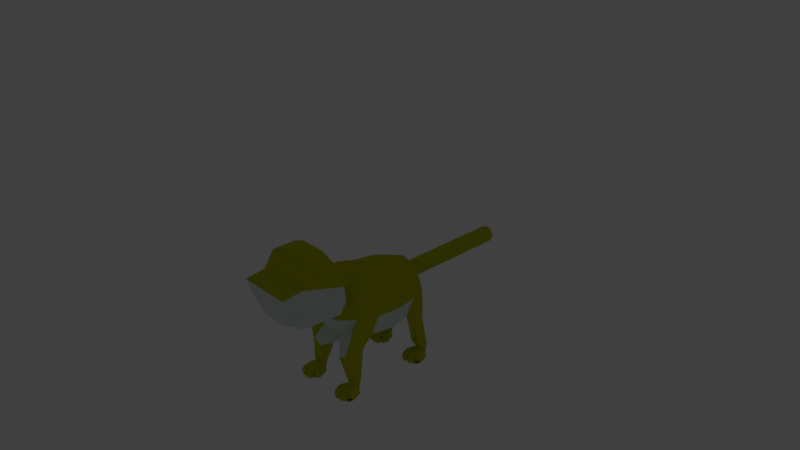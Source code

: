 # Source: enemy_onca.blend  (saved by Blender 2.79.0; exported with 4.5.12 LTS)
import bpy
from mathutils import Matrix  # noqa: F401  (used for matrix-valued properties, if any)

bpy.ops.wm.read_factory_settings(use_empty=True)
scene = bpy.context.scene
scene.name = 'Scene'

# ---- collections
col_collection_1 = bpy.data.collections.new('Collection 1'); scene.collection.children.link(col_collection_1)
col_collection_11 = bpy.data.collections.new('Collection 11'); scene.collection.children.link(col_collection_11)
col_collection_11.hide_render = True
col_collection_11.hide_viewport = True

# ---- materials (node trees are filled in below, after node groups)
mat_fur = bpy.data.materials.new('fur')
mat_fur.alpha_threshold = 0.0
mat_fur.use_transparent_shadow = False
mat_fur.diffuse_color = (0.4947, 0.5173, 0.003301, 1.0)
mat_fur.roughness = 0.5
mat_fur.specular_intensity = 0.0
mat_fur.line_color = (0.0, 0.0, 0.0, 1.0)
mat_white = bpy.data.materials.new('white')
mat_white.alpha_threshold = 0.0
mat_white.use_transparent_shadow = False
mat_white.diffuse_color = (0.7157, 0.8, 0.752, 1.0)
mat_white.roughness = 0.5

# ---- material node trees

# ---- world
world_world = bpy.data.worlds.new('World'); scene.world = world_world
world_world.color = (0.05088, 0.05088, 0.05088)
world_world.use_sun_shadow = False
world_world.sun_shadow_jitter_overblur = 0.0
world_world.cycles.sampling_method = 'MANUAL'

# ---- cameras
cam_camera = bpy.data.cameras.new('Camera')
cam_camera.clip_end = 100.0
cam_camera.lens = 35.0
cam_camera.sensor_width = 32.0
cam_camera.sensor_height = 18.0
cam_camera.ortho_scale = 7.314
cam_camera.dof.focus_distance = 0.0
cam_camera.dof.aperture_fstop = 128.0

# ---- lights
light_lamp = bpy.data.lights.new('Lamp', 'POINT')
light_lamp.transmission_factor = 0.0
light_lamp.cutoff_distance = 30.0
light_lamp.energy = 100.0
light_lamp.shadow_buffer_clip_start = 1.001
light_lamp.shadow_soft_size = 0.1
light_lamp.shadow_maximum_resolution = 0.006
light_lamp.use_absolute_resolution = True

# ---- meshes
me_sphere = bpy.data.meshes.new('Sphere')
me_sphere.from_pydata([(-0.3851, 0.5246, 0.5145), (-0.3089, 0.7796, 0.5914), (-0.1949, 0.95, 0.7064), (-0.5196, 0.5246, 0.8421), (-0.4119, 0.7796, 0.8421), (-0.2506, 0.95, 0.8421), (-0.102, 0.8833, 1.564), (-0.3162, 0.7297, 1.647), (-0.4132, 0.4053, 1.744), (-0.4472, 0.02261, 1.779), (-0.4132, -0.3601, 1.912), (-0.3162, -0.6845, 1.93), (-0.1711, -0.9013, 1.5), (-0.1442, 0.8833, 1.461), (-0.4472, 0.7297, 1.328), (-0.5843, 0.4053, 1.328), (-0.6325, 0.02261, 1.328), (-0.5843, -0.3601, 1.328), (-0.4472, -0.6845, 1.328), (-0.242, -0.9013, 1.328), (-0.102, 0.8833, 1.358), (-0.3162, 0.7297, 1.009), (-0.4132, 0.4053, 0.9108), (-0.4472, 0.02261, 0.8765), (-0.4132, -0.3601, 0.9108), (-0.3162, -0.6845, 1.009), (-0.1711, -0.9013, 1.155), (-0.5153, 0.5357, 0.6268), (-0.3975, 0.5357, 0.3841), (-0.3307, 0.759, 0.441), (-0.2309, 0.9082, 0.5263), (-0.2796, 0.9082, 0.6268), (-0.4209, 0.759, 0.6268), (-0.5204, -0.6489, 0.862), (-0.4515, -0.8985, 0.862), (-0.4343, -0.6489, 0.6524), (-0.3856, -0.8985, 0.7016), (-0.2266, -0.6489, 0.5656), (-0.2266, -0.8985, 0.6352), (-0.2606, -0.6521, 0.4343), (-0.4424, -0.6521, 0.5003), (-0.2606, -0.8704, 0.4872), (-0.4574, -0.8704, 0.6599), (-0.3997, -0.8704, 0.5378), (-0.5177, -0.6521, 0.6599), (-0.4591, -1.717, 1.633), (-0.4591, -1.536, 2.551), (-0.6124, -1.143, 1.711), (-0.4591, -1.143, 2.551), (-0.4591, -1.717, 2.283), (-0.7123, -1.143, 2.237), (-0.2096, -1.916, 1.678), (-0.4591, -2.056, 2.238), (-0.7559, -1.143, 2.006), (-0.4591, -1.717, 1.958), (-0.4016, -1.986, 1.958), (-0.3639, -0.8372, 1.976), (-0.4115, -0.99, 2.152), (-0.2671, -0.9818, 1.544), (-0.3631, -1.062, 1.589), (-0.2325, -1.536, 2.645), (-0.2325, -1.143, 2.645), (-0.1442, 2.55, 1.461), (-0.102, 2.828, 1.564), (-0.1442, 2.828, 1.461), (-0.102, 2.828, 1.358), (-0.1442, 2.272, 1.461), (-0.1442, 1.994, 1.461), (-0.1442, 1.717, 1.461), (-0.1442, 1.439, 1.461), (-0.1442, 1.161, 1.461), (-0.102, 1.161, 1.358), (-0.102, 1.439, 1.358), (-0.102, 1.717, 1.358), (-0.102, 1.994, 1.358), (-0.102, 2.272, 1.358), (-0.102, 2.55, 1.358), (-0.102, 2.55, 1.564), (-0.102, 2.272, 1.564), (-0.102, 1.994, 1.564), (-0.102, 1.717, 1.564), (-0.102, 1.439, 1.564), (-0.102, 1.161, 1.564), (-0.4246, -0.8078, 0.19), (-0.4246, -0.7118, 0.09401), (-0.4246, -0.7382, 0.02613), (-0.3766, -0.8277, 0.19), (-0.3359, -0.787, 0.1515), (-0.3087, -0.7598, 0.09401), (-0.2992, -0.7503, 0.02613), (-0.3567, -0.8757, 0.1649), (-0.2992, -0.8757, 0.1515), (-0.2607, -0.8757, 0.09401), (-0.2472, -0.8757, 0.02613), (-0.4246, -0.8757, 0.1718), (-0.3766, -0.9237, 0.161), (-0.3359, -0.9644, 0.1515), (-0.3087, -0.9916, 0.09401), (-0.2992, -1.001, 0.02613), (-0.4246, -0.9436, 0.161), (-0.4246, -1.001, 0.1515), (-0.4246, -1.04, 0.09401), (-0.4246, -1.053, 0.02613), (-0.4726, -0.9237, 0.161), (-0.5133, -0.9644, 0.1515), (-0.5404, -0.9916, 0.09401), (-0.55, -1.001, 0.02613), (-0.4925, -0.8757, 0.1649), (-0.55, -0.8757, 0.1515), (-0.5884, -0.8757, 0.09401), (-0.6019, -0.8757, 0.02613), (-0.4726, -0.8277, 0.19), (-0.5133, -0.787, 0.1515), (-0.5404, -0.7598, 0.09401), (-0.55, -0.7503, 0.02613), (-0.3101, -0.757, 0.2279), (-0.3417, -0.8333, 0.2279), (-0.418, -0.8327, 0.2279), (-0.4944, -0.8333, 0.2279), (-0.526, -0.757, 0.2279), (-0.4944, -0.6807, 0.2279), (-0.418, -0.6491, 0.2279), (-0.3417, -0.6807, 0.2279), (-0.327, -1.05, 0.1271), (-0.3055, -1.071, 0.08148), (-0.2979, -1.079, 0.02768), (-0.3973, -1.079, 0.1271), (-0.3973, -1.109, 0.08148), (-0.3973, -1.12, 0.02768), (-0.5612, -1.028, 0.1052), (-0.5783, -1.045, 0.06905), (-0.5843, -1.051, 0.02643), (-0.5843, -0.9723, 0.1052), (-0.6084, -0.9723, 0.06905), (-0.6169, -0.9723, 0.02643), (-0.4551, -1.067, 0.1229), (-0.4551, -1.096, 0.07843), (-0.4551, -1.107, 0.02594), (-0.5237, -1.038, 0.1229), (-0.5447, -1.059, 0.07843), (-0.5521, -1.067, 0.02594), (-0.2529, -0.9409, 0.1215), (-0.2247, -0.9409, 0.07924), (-0.2147, -0.9409, 0.0294), (-0.2799, -1.006, 0.1215), (-0.2599, -1.026, 0.07924), (-0.2529, -1.033, 0.0294), (-0.4246, 0.6869, 0.19), (-0.4246, 0.7828, 0.09401), (-0.4246, 0.7565, 0.02613), (-0.3766, 0.667, 0.19), (-0.3359, 0.7077, 0.1515), (-0.3087, 0.7348, 0.09401), (-0.2992, 0.7444, 0.02613), (-0.3567, 0.619, 0.1649), (-0.2992, 0.619, 0.1515), (-0.2607, 0.619, 0.09401), (-0.2472, 0.619, 0.02613), (-0.4246, 0.619, 0.1718), (-0.3766, 0.571, 0.161), (-0.3359, 0.5303, 0.1515), (-0.3087, 0.5031, 0.09401), (-0.2992, 0.4936, 0.02613), (-0.4246, 0.5511, 0.161), (-0.4246, 0.4936, 0.1515), (-0.4246, 0.4551, 0.09401), (-0.4246, 0.4416, 0.02613), (-0.4726, 0.571, 0.161), (-0.5133, 0.5303, 0.1515), (-0.5404, 0.5031, 0.09401), (-0.55, 0.4936, 0.02613), (-0.4925, 0.619, 0.1649), (-0.55, 0.619, 0.1515), (-0.5884, 0.619, 0.09401), (-0.6019, 0.619, 0.02613), (-0.4726, 0.667, 0.19), (-0.5133, 0.7077, 0.1515), (-0.5404, 0.7348, 0.09401), (-0.55, 0.7444, 0.02613), (-0.3101, 0.7377, 0.2279), (-0.3417, 0.6613, 0.2279), (-0.418, 0.662, 0.2279), (-0.4944, 0.6613, 0.2279), (-0.526, 0.7377, 0.2279), (-0.4944, 0.814, 0.2279), (-0.418, 0.8456, 0.2279), (-0.3417, 0.814, 0.2279), (-0.327, 0.445, 0.1271), (-0.3055, 0.4234, 0.08148), (-0.2979, 0.4159, 0.02768), (-0.3973, 0.4159, 0.1271), (-0.3973, 0.3854, 0.08148), (-0.3973, 0.3747, 0.02768), (-0.5612, 0.4667, 0.1052), (-0.5783, 0.4496, 0.06905), (-0.5843, 0.4436, 0.02643), (-0.5843, 0.5223, 0.1052), (-0.6084, 0.5223, 0.06905), (-0.6169, 0.5223, 0.02643), (-0.4551, 0.4281, 0.1229), (-0.4551, 0.3983, 0.07843), (-0.4551, 0.3879, 0.02594), (-0.5237, 0.4565, 0.1229), (-0.5447, 0.4354, 0.07843), (-0.5521, 0.4281, 0.02594), (-0.2529, 0.5538, 0.1215), (-0.2247, 0.5538, 0.07924), (-0.2147, 0.5538, 0.0294), (-0.2799, 0.4886, 0.1215), (-0.2599, 0.4687, 0.07924), (-0.2529, 0.4617, 0.0294), (0.3851, 0.5246, 0.5145), (0.3089, 0.7796, 0.5914), (0.1949, 0.95, 0.7064), (0.5196, 0.5246, 0.8421), (0.4119, 0.7796, 0.8421), (0.2506, 0.95, 0.8421), (0.102, 0.8833, 1.564), (0.3162, 0.7297, 1.647), (0.4132, 0.4053, 1.744), (0.4472, 0.02261, 1.779), (0.4132, -0.3601, 1.912), (0.3162, -0.6845, 1.93), (0.1711, -0.9013, 1.5), (0.1442, 0.8833, 1.461), (0.4472, 0.7297, 1.328), (0.5843, 0.4053, 1.328), (0.6325, 0.02261, 1.328), (0.5843, -0.3601, 1.328), (0.4472, -0.6845, 1.328), (0.242, -0.9013, 1.328), (0.102, 0.8833, 1.358), (0.3162, 0.7297, 1.009), (0.4132, 0.4053, 0.9108), (0.4472, 0.02261, 0.8765), (0.4132, -0.3601, 0.9108), (0.3162, -0.6845, 1.009), (0.1711, -0.9013, 1.155), (0.5153, 0.5357, 0.6268), (0.3975, 0.5357, 0.3841), (0.3307, 0.759, 0.441), (0.2309, 0.9082, 0.5263), (0.2796, 0.9082, 0.6268), (0.4209, 0.759, 0.6268), (0.5204, -0.6489, 0.862), (0.4515, -0.8985, 0.862), (0.4343, -0.6489, 0.6524), (0.3856, -0.8985, 0.7016), (0.2266, -0.6489, 0.5656), (0.2266, -0.8985, 0.6352), (0.2606, -0.6521, 0.4343), (0.4424, -0.6521, 0.5003), (0.2606, -0.8704, 0.4872), (0.4574, -0.8704, 0.6599), (0.3997, -0.8704, 0.5378), (0.5177, -0.6521, 0.6599), (0.4591, -1.717, 1.633), (0.4591, -1.536, 2.551), (0.6124, -1.143, 1.711), (0.4591, -1.143, 2.551), (0.4591, -1.717, 2.283), (0.7123, -1.143, 2.237), (0.2096, -1.916, 1.678), (0.4591, -2.056, 2.238), (0.7559, -1.143, 2.006), (0.4591, -1.717, 1.958), (0.4016, -1.986, 1.958), (0.3639, -0.8372, 1.976), (0.4115, -0.99, 2.152), (0.2671, -0.9818, 1.544), (0.3631, -1.062, 1.589), (0.2325, -1.536, 2.645), (0.2325, -1.143, 2.645), (0.0, 0.02261, 0.6896), (0.1442, 2.55, 1.461), (0.0, -0.9774, 1.328), (0.0, 0.8833, 1.606), (0.0, 0.7297, 1.779), (0.0, 0.4053, 1.917), (0.0, 0.02261, 1.966), (0.0, -0.3601, 1.983), (0.0, -0.4928, 2.02), (0.0, 0.8833, 1.315), (0.0, 0.7297, 0.8765), (0.0, 0.4053, 0.7382), (0.0, -0.3601, 0.7382), (0.0, -0.6845, 0.8765), (0.0, -0.9013, 1.083), (0.0, -1.143, 1.633), (0.0, -1.085, 2.595), (0.0, -1.717, 1.633), (0.0, -1.536, 2.551), (0.0, -1.717, 2.283), (0.0, -1.034, 2.509), (0.0, -1.916, 1.678), (0.0, -2.056, 2.238), (0.0, -1.986, 1.958), (0.0, -0.9174, 2.357), (0.0, -0.6265, 2.115), (0.0, -0.7601, 2.21), (0.0, -1.033, 1.429), (0.0, -1.088, 1.531), (0.0, -1.536, 2.645), (0.0, -1.143, 2.645), (0.0, 2.828, 1.606), (0.102, 2.828, 1.564), (0.1442, 2.828, 1.461), (0.102, 2.828, 1.358), (0.0, 2.828, 1.315), (0.0, 2.873, 1.461), (0.1442, 2.272, 1.461), (0.1442, 1.994, 1.461), (0.1442, 1.717, 1.461), (0.1442, 1.439, 1.461), (0.1442, 1.161, 1.461), (0.102, 1.161, 1.358), (0.102, 1.439, 1.358), (0.102, 1.717, 1.358), (0.102, 1.994, 1.358), (0.102, 2.272, 1.358), (0.102, 2.55, 1.358), (0.102, 2.55, 1.564), (0.102, 2.272, 1.564), (0.102, 1.994, 1.564), (0.102, 1.717, 1.564), (0.102, 1.439, 1.564), (0.102, 1.161, 1.564), (0.0, 1.161, 1.606), (0.0, 1.439, 1.606), (0.0, 1.717, 1.606), (0.0, 1.994, 1.606), (0.0, 2.272, 1.606), (0.0, 2.55, 1.606), (0.0, 1.161, 1.315), (0.0, 1.439, 1.315), (0.0, 1.717, 1.315), (0.0, 1.994, 1.315), (0.0, 2.272, 1.315), (0.0, 2.55, 1.315), (0.4246, -0.8078, 0.19), (0.4246, -0.7118, 0.09401), (0.4246, -0.7382, 0.02613), (0.3766, -0.8277, 0.19), (0.3359, -0.787, 0.1515), (0.3087, -0.7598, 0.09401), (0.2992, -0.7503, 0.02613), (0.3567, -0.8757, 0.1649), (0.2992, -0.8757, 0.1515), (0.2607, -0.8757, 0.09401), (0.2472, -0.8757, 0.02613), (0.4246, -0.8757, 0.1718), (0.3766, -0.9237, 0.161), (0.3359, -0.9644, 0.1515), (0.3087, -0.9916, 0.09401), (0.2992, -1.001, 0.02613), (0.4246, -0.9436, 0.161), (0.4246, -1.001, 0.1515), (0.4246, -1.04, 0.09401), (0.4246, -1.053, 0.02613), (0.4726, -0.9237, 0.161), (0.5133, -0.9644, 0.1515), (0.5404, -0.9916, 0.09401), (0.55, -1.001, 0.02613), (0.4925, -0.8757, 0.1649), (0.55, -0.8757, 0.1515), (0.5884, -0.8757, 0.09401), (0.6019, -0.8757, 0.02613), (0.4726, -0.8277, 0.19), (0.5133, -0.787, 0.1515), (0.5404, -0.7598, 0.09401), (0.55, -0.7503, 0.02613), (0.3101, -0.757, 0.2279), (0.3417, -0.8333, 0.2279), (0.418, -0.8327, 0.2279), (0.4944, -0.8333, 0.2279), (0.526, -0.757, 0.2279), (0.4944, -0.6807, 0.2279), (0.418, -0.6491, 0.2279), (0.3417, -0.6807, 0.2279), (0.327, -1.05, 0.1271), (0.3055, -1.071, 0.08148), (0.2979, -1.079, 0.02768), (0.3973, -1.079, 0.1271), (0.3973, -1.109, 0.08148), (0.3973, -1.12, 0.02768), (0.5612, -1.028, 0.1052), (0.5783, -1.045, 0.06905), (0.5843, -1.051, 0.02643), (0.5843, -0.9723, 0.1052), (0.6084, -0.9723, 0.06905), (0.6169, -0.9723, 0.02643), (0.4551, -1.067, 0.1229), (0.4551, -1.096, 0.07843), (0.4551, -1.107, 0.02594), (0.5237, -1.038, 0.1229), (0.5447, -1.059, 0.07843), (0.5521, -1.067, 0.02594), (0.2529, -0.9409, 0.1215), (0.2247, -0.9409, 0.07924), (0.2147, -0.9409, 0.0294), (0.2799, -1.006, 0.1215), (0.2599, -1.026, 0.07924), (0.2529, -1.033, 0.0294), (0.4246, 0.6869, 0.19), (0.4246, 0.7828, 0.09401), (0.4246, 0.7565, 0.02613), (0.3766, 0.667, 0.19), (0.3359, 0.7077, 0.1515), (0.3087, 0.7348, 0.09401), (0.2992, 0.7444, 0.02613), (0.3567, 0.619, 0.1649), (0.2992, 0.619, 0.1515), (0.2607, 0.619, 0.09401), (0.2472, 0.619, 0.02613), (0.4246, 0.619, 0.1718), (0.3766, 0.571, 0.161), (0.3359, 0.5303, 0.1515), (0.3087, 0.5031, 0.09401), (0.2992, 0.4936, 0.02613), (0.4246, 0.5511, 0.161), (0.4246, 0.4936, 0.1515), (0.4246, 0.4551, 0.09401), (0.4246, 0.4416, 0.02613), (0.4726, 0.571, 0.161), (0.5133, 0.5303, 0.1515), (0.5404, 0.5031, 0.09401), (0.55, 0.4936, 0.02613), (0.4925, 0.619, 0.1649), (0.55, 0.619, 0.1515), (0.5884, 0.619, 0.09401), (0.6019, 0.619, 0.02613), (0.4726, 0.667, 0.19), (0.5133, 0.7077, 0.1515), (0.5404, 0.7348, 0.09401), (0.55, 0.7444, 0.02613), (0.3101, 0.7377, 0.2279), (0.3417, 0.6613, 0.2279), (0.418, 0.662, 0.2279), (0.4944, 0.6613, 0.2279), (0.526, 0.7377, 0.2279), (0.4944, 0.814, 0.2279), (0.418, 0.8456, 0.2279), (0.3417, 0.814, 0.2279), (0.327, 0.445, 0.1271), (0.3055, 0.4234, 0.08148), (0.2979, 0.4159, 0.02768), (0.3973, 0.4159, 0.1271), (0.3973, 0.3854, 0.08148), (0.3973, 0.3747, 0.02768), (0.5612, 0.4667, 0.1052), (0.5783, 0.4496, 0.06905), (0.5843, 0.4436, 0.02643), (0.5843, 0.5223, 0.1052), (0.6084, 0.5223, 0.06905), (0.6169, 0.5223, 0.02643), (0.4551, 0.4281, 0.1229), (0.4551, 0.3983, 0.07843), (0.4551, 0.3879, 0.02594), (0.5237, 0.4565, 0.1229), (0.5447, 0.4354, 0.07843), (0.5521, 0.4281, 0.02594), (0.2529, 0.5538, 0.1215), (0.2247, 0.5538, 0.07924), (0.2147, 0.5538, 0.0294), (0.2799, 0.4886, 0.1215), (0.2599, 0.4687, 0.07924), (0.2529, 0.4617, 0.0294)], [], [(15, 14, 4, 3), (14, 13, 5, 4), (22, 15, 3, 0), (20, 21, 1, 2), (281, 280, 10, 11), (279, 278, 8, 9), (277, 276, 6, 7), (280, 279, 9, 10), (278, 277, 7, 8), (76, 62, 64, 65), (9, 8, 15, 16), (7, 6, 13, 14), (12, 11, 18, 19), (10, 9, 16, 17), (8, 7, 14, 15), (275, 12, 19), (11, 10, 17, 18), (19, 18, 25, 26), (17, 16, 23, 24), (21, 22, 0, 1), (275, 19, 26), (17, 24, 35, 33), (16, 15, 22, 23), (13, 20, 2, 5), (22, 21, 283, 284), (62, 77, 63, 64), (275, 26, 287), (286, 25, 36, 38), (23, 22, 284, 273), (21, 20, 282, 283), (26, 25, 286, 287), (24, 23, 273, 285), (3, 4, 32, 27), (1, 0, 28, 29), (4, 5, 31, 32), (5, 2, 30, 31), (0, 3, 27, 28), (2, 1, 29, 30), (285, 286, 38, 37), (18, 17, 33, 34), (24, 285, 37, 35), (25, 18, 34, 36), (33, 35, 40, 44), (38, 36, 43, 41), (34, 33, 44, 42), (36, 34, 42, 43), (35, 37, 39, 40), (37, 38, 41, 39), (49, 46, 48, 50), (292, 291, 46, 49), (48, 46, 60, 61), (292, 49, 52, 295), (54, 49, 50, 53), (296, 295, 52, 55), (54, 45, 51, 55), (49, 54, 55, 52), (294, 296, 55, 51), (45, 54, 53, 47), (59, 301, 288, 47), (45, 290, 294, 51), (53, 50, 293, 297), (47, 288, 290, 45), (50, 48, 289, 293), (59, 47, 53, 57), (299, 57, 53, 297), (281, 11, 56, 298), (298, 56, 57, 299), (12, 58, 56, 11), (58, 59, 57, 56), (12, 275, 300, 58), (58, 300, 301, 59), (303, 61, 60, 302), (46, 291, 302, 60), (289, 48, 61, 303), (338, 76, 65, 308), (77, 332, 304, 63), (304, 309, 63), (63, 309, 64), (64, 309, 65), (65, 309, 308), (6, 276, 327, 82), (82, 327, 328, 81), (81, 328, 329, 80), (80, 329, 330, 79), (79, 330, 331, 78), (78, 331, 332, 77), (282, 20, 71, 333), (333, 71, 72, 334), (334, 72, 73, 335), (335, 73, 74, 336), (336, 74, 75, 337), (337, 75, 76, 338), (13, 6, 82, 70), (70, 82, 81, 69), (69, 81, 80, 68), (68, 80, 79, 67), (67, 79, 78, 66), (66, 78, 77, 62), (20, 13, 70, 71), (71, 70, 69, 72), (72, 69, 68, 73), (73, 68, 67, 74), (74, 67, 66, 75), (75, 66, 62, 76), (85, 84, 88, 89), (89, 88, 92, 93), (88, 87, 91, 92), (87, 86, 90, 91), (98, 93, 143, 146), (91, 96, 144, 141), (91, 90, 95, 96), (108, 109, 133, 132), (109, 110, 134, 133), (96, 95, 99, 100), (106, 102, 137, 140), (100, 104, 138, 135), (100, 99, 103, 104), (110, 106, 131, 134), (104, 108, 132, 129), (104, 103, 107, 108), (85, 89, 93, 98, 102, 106, 110, 114), (110, 109, 113, 114), (109, 108, 112, 113), (108, 107, 111, 112), (83, 94, 86), (86, 94, 90), (90, 94, 95), (95, 94, 99), (99, 94, 103), (103, 94, 107), (107, 94, 111), (114, 113, 84, 85), (111, 94, 83), (118, 111, 83, 117), (117, 83, 86, 116), (112, 111, 118, 119), (113, 112, 119, 120), (121, 84, 113, 120), (84, 121, 122, 88), (86, 87, 115, 116), (87, 88, 122, 115), (125, 124, 127, 128), (124, 123, 126, 127), (130, 129, 132, 133), (106, 105, 130, 131), (105, 104, 129, 130), (96, 100, 126, 123), (102, 98, 125, 128), (101, 102, 128, 127), (100, 101, 127, 126), (98, 97, 124, 125), (97, 96, 123, 124), (137, 136, 139, 140), (136, 135, 138, 139), (105, 106, 140, 139), (104, 105, 139, 138), (102, 101, 136, 137), (101, 100, 135, 136), (143, 142, 145, 146), (142, 141, 144, 145), (97, 98, 146, 145), (96, 97, 145, 144), (93, 92, 142, 143), (92, 91, 141, 142), (149, 148, 152, 153), (153, 152, 156, 157), (152, 151, 155, 156), (151, 150, 154, 155), (162, 157, 207, 210), (155, 160, 208, 205), (155, 154, 159, 160), (172, 173, 197, 196), (173, 174, 198, 197), (160, 159, 163, 164), (170, 166, 201, 204), (164, 168, 202, 199), (164, 163, 167, 168), (174, 170, 195, 198), (168, 172, 196, 193), (168, 167, 171, 172), (149, 153, 157, 162, 166, 170, 174, 178), (174, 173, 177, 178), (173, 172, 176, 177), (172, 171, 175, 176), (147, 158, 150), (150, 158, 154), (154, 158, 159), (159, 158, 163), (163, 158, 167), (167, 158, 171), (171, 158, 175), (178, 177, 148, 149), (175, 158, 147), (182, 175, 147, 181), (181, 147, 150, 180), (176, 175, 182, 183), (177, 176, 183, 184), (185, 148, 177, 184), (148, 185, 186, 152), (150, 151, 179, 180), (151, 152, 186, 179), (189, 188, 191, 192), (188, 187, 190, 191), (194, 193, 196, 197), (170, 169, 194, 195), (169, 168, 193, 194), (160, 164, 190, 187), (166, 162, 189, 192), (165, 166, 192, 191), (164, 165, 191, 190), (162, 161, 188, 189), (161, 160, 187, 188), (201, 200, 203, 204), (200, 199, 202, 203), (169, 170, 204, 203), (168, 169, 203, 202), (166, 165, 200, 201), (165, 164, 199, 200), (207, 206, 209, 210), (206, 205, 208, 209), (161, 162, 210, 209), (160, 161, 209, 208), (157, 156, 206, 207), (156, 155, 205, 206), (28, 180, 179, 29), (29, 179, 186, 30), (30, 186, 185, 31), (183, 32, 184), (31, 185, 184, 32), (32, 183, 182, 27), (27, 182, 180, 28), (44, 119, 42), (120, 119, 44), (120, 44, 40, 121), (121, 40, 39, 122), (122, 39, 41, 115), (116, 43, 117), (116, 115, 41, 43), (42, 119, 118), (118, 117, 43, 42), (226, 214, 215, 225), (225, 215, 216, 224), (233, 211, 214, 226), (231, 213, 212, 232), (281, 222, 221, 280), (279, 220, 219, 278), (277, 218, 217, 276), (280, 221, 220, 279), (278, 219, 218, 277), (320, 307, 306, 274), (220, 227, 226, 219), (218, 225, 224, 217), (223, 230, 229, 222), (221, 228, 227, 220), (219, 226, 225, 218), (275, 230, 223), (222, 229, 228, 221), (230, 237, 236, 229), (228, 235, 234, 227), (232, 212, 211, 233), (275, 237, 230), (228, 244, 246, 235), (227, 234, 233, 226), (224, 216, 213, 231), (233, 284, 283, 232), (274, 306, 305, 321), (275, 287, 237), (286, 249, 247, 236), (234, 273, 284, 233), (232, 283, 282, 231), (237, 287, 286, 236), (235, 285, 273, 234), (214, 238, 243, 215), (212, 240, 239, 211), (215, 243, 242, 216), (216, 242, 241, 213), (211, 239, 238, 214), (213, 241, 240, 212), (285, 248, 249, 286), (229, 245, 244, 228), (235, 246, 248, 285), (236, 247, 245, 229), (244, 255, 251, 246), (249, 252, 254, 247), (245, 253, 255, 244), (247, 254, 253, 245), (246, 251, 250, 248), (248, 250, 252, 249), (260, 261, 259, 257), (292, 260, 257, 291), (259, 272, 271, 257), (292, 295, 263, 260), (265, 264, 261, 260), (296, 266, 263, 295), (265, 266, 262, 256), (260, 263, 266, 265), (294, 262, 266, 296), (256, 258, 264, 265), (270, 258, 288, 301), (256, 262, 294, 290), (264, 297, 293, 261), (258, 256, 290, 288), (261, 293, 289, 259), (270, 268, 264, 258), (299, 297, 264, 268), (281, 298, 267, 222), (298, 299, 268, 267), (223, 222, 267, 269), (269, 267, 268, 270), (223, 269, 300, 275), (269, 270, 301, 300), (303, 302, 271, 272), (257, 271, 302, 291), (289, 303, 272, 259), (338, 308, 307, 320), (321, 305, 304, 332), (304, 305, 309), (305, 306, 309), (306, 307, 309), (307, 308, 309), (217, 326, 327, 276), (326, 325, 328, 327), (325, 324, 329, 328), (324, 323, 330, 329), (323, 322, 331, 330), (322, 321, 332, 331), (282, 333, 315, 231), (333, 334, 316, 315), (334, 335, 317, 316), (335, 336, 318, 317), (336, 337, 319, 318), (337, 338, 320, 319), (224, 314, 326, 217), (314, 313, 325, 326), (313, 312, 324, 325), (312, 311, 323, 324), (311, 310, 322, 323), (310, 274, 321, 322), (231, 315, 314, 224), (315, 316, 313, 314), (316, 317, 312, 313), (317, 318, 311, 312), (318, 319, 310, 311), (319, 320, 274, 310), (341, 345, 344, 340), (345, 349, 348, 344), (344, 348, 347, 343), (343, 347, 346, 342), (354, 402, 399, 349), (347, 397, 400, 352), (347, 352, 351, 346), (364, 388, 389, 365), (365, 389, 390, 366), (352, 356, 355, 351), (362, 396, 393, 358), (356, 391, 394, 360), (356, 360, 359, 355), (366, 390, 387, 362), (360, 385, 388, 364), (360, 364, 363, 359), (341, 370, 366, 362, 358, 354, 349, 345), (366, 370, 369, 365), (365, 369, 368, 364), (364, 368, 367, 363), (339, 342, 350), (342, 346, 350), (346, 351, 350), (351, 355, 350), (355, 359, 350), (359, 363, 350), (363, 367, 350), (370, 341, 340, 369), (367, 339, 350), (374, 373, 339, 367), (373, 372, 342, 339), (368, 375, 374, 367), (369, 376, 375, 368), (377, 376, 369, 340), (340, 344, 378, 377), (342, 372, 371, 343), (343, 371, 378, 344), (381, 384, 383, 380), (380, 383, 382, 379), (386, 389, 388, 385), (362, 387, 386, 361), (361, 386, 385, 360), (352, 379, 382, 356), (358, 384, 381, 354), (357, 383, 384, 358), (356, 382, 383, 357), (354, 381, 380, 353), (353, 380, 379, 352), (393, 396, 395, 392), (392, 395, 394, 391), (361, 395, 396, 362), (360, 394, 395, 361), (358, 393, 392, 357), (357, 392, 391, 356), (399, 402, 401, 398), (398, 401, 400, 397), (353, 401, 402, 354), (352, 400, 401, 353), (349, 399, 398, 348), (348, 398, 397, 347), (405, 409, 408, 404), (409, 413, 412, 408), (408, 412, 411, 407), (407, 411, 410, 406), (418, 466, 463, 413), (411, 461, 464, 416), (411, 416, 415, 410), (428, 452, 453, 429), (429, 453, 454, 430), (416, 420, 419, 415), (426, 460, 457, 422), (420, 455, 458, 424), (420, 424, 423, 419), (430, 454, 451, 426), (424, 449, 452, 428), (424, 428, 427, 423), (405, 434, 430, 426, 422, 418, 413, 409), (430, 434, 433, 429), (429, 433, 432, 428), (428, 432, 431, 427), (403, 406, 414), (406, 410, 414), (410, 415, 414), (415, 419, 414), (419, 423, 414), (423, 427, 414), (427, 431, 414), (434, 405, 404, 433), (431, 403, 414), (438, 437, 403, 431), (437, 436, 406, 403), (432, 439, 438, 431), (433, 440, 439, 432), (441, 440, 433, 404), (404, 408, 442, 441), (406, 436, 435, 407), (407, 435, 442, 408), (445, 448, 447, 444), (444, 447, 446, 443), (450, 453, 452, 449), (426, 451, 450, 425), (425, 450, 449, 424), (416, 443, 446, 420), (422, 448, 445, 418), (421, 447, 448, 422), (420, 446, 447, 421), (418, 445, 444, 417), (417, 444, 443, 416), (457, 460, 459, 456), (456, 459, 458, 455), (425, 459, 460, 426), (424, 458, 459, 425), (422, 457, 456, 421), (421, 456, 455, 420), (463, 466, 465, 462), (462, 465, 464, 461), (417, 465, 466, 418), (416, 464, 465, 417), (413, 463, 462, 412), (412, 462, 461, 411), (239, 240, 435, 436), (240, 241, 442, 435), (241, 242, 441, 442), (439, 440, 243), (242, 243, 440, 441), (243, 238, 438, 439), (238, 239, 436, 438), (255, 253, 375), (376, 255, 375), (376, 377, 251, 255), (377, 378, 250, 251), (378, 371, 252, 250), (372, 373, 254), (372, 254, 252, 371), (253, 374, 375), (374, 253, 254, 373)])
me_sphere.polygons.foreach_set('use_smooth', [0, 0, 0, 0, 0, 0, 0, 0, 0, 0, 0, 0, 0, 0, 0, 0, 0, 0, 0, 0, 0, 0, 0, 0, 0, 0, 0, 0, 0, 0, 0, 0, 0, 0, 0, 0, 0, 0, 0, 0, 0, 0, 0, 0, 0, 0, 0, 0, 0, 0, 0, 0, 0, 0, 0, 0, 0, 0, 0, 0, 0, 0, 0, 0, 0, 0, 0, 0, 0, 0, 0, 0, 0, 0, 0, 0, 0, 0, 0, 0, 0, 0, 0, 0, 0, 0, 0, 0, 0, 0, 0, 0, 0, 0, 0, 0, 0, 0, 0, 0, 0, 0, 0, 0, 1, 1, 1, 1, 1, 1, 1, 1, 1, 1, 1, 1, 1, 1, 1, 1, 1, 1, 1, 1, 1, 1, 1, 1, 1, 1, 1, 1, 1, 1, 1, 1, 1, 1, 1, 1, 1, 1, 1, 1, 1, 1, 1, 1, 1, 1, 1, 1, 1, 1, 1, 1, 1, 1, 1, 1, 1, 1, 1, 1, 1, 1, 1, 1, 1, 1, 1, 1, 1, 1, 1, 1, 1, 1, 1, 1, 1, 1, 1, 1, 1, 1, 1, 1, 1, 1, 1, 1, 1, 1, 1, 1, 1, 1, 1, 1, 1, 1, 1, 1, 1, 1, 1, 1, 1, 1, 1, 1, 1, 1, 1, 1, 1, 1, 1, 1, 1, 1, 1, 1, 0, 0, 0, 1, 0, 0, 0, 0, 0, 0, 0, 0, 1, 0, 1, 0, 0, 0, 0, 0, 0, 0, 0, 0, 0, 0, 0, 0, 0, 0, 0, 0, 0, 0, 0, 0, 0, 0, 0, 0, 0, 0, 0, 0, 0, 0, 0, 0, 0, 0, 0, 0, 0, 0, 0, 0, 0, 0, 0, 0, 0, 0, 0, 0, 0, 0, 0, 0, 0, 0, 0, 0, 0, 0, 0, 0, 0, 0, 0, 0, 0, 0, 0, 0, 0, 0, 0, 0, 0, 0, 0, 0, 0, 0, 0, 0, 0, 0, 0, 0, 0, 0, 0, 0, 0, 0, 0, 0, 0, 0, 0, 0, 0, 0, 0, 0, 0, 0, 0, 0, 1, 1, 1, 1, 1, 1, 1, 1, 1, 1, 1, 1, 1, 1, 1, 1, 1, 1, 1, 1, 1, 1, 1, 1, 1, 1, 1, 1, 1, 1, 1, 1, 1, 1, 1, 1, 1, 1, 1, 1, 1, 1, 1, 1, 1, 1, 1, 1, 1, 1, 1, 1, 1, 1, 1, 1, 1, 1, 1, 1, 1, 1, 1, 1, 1, 1, 1, 1, 1, 1, 1, 1, 1, 1, 1, 1, 1, 1, 1, 1, 1, 1, 1, 1, 1, 1, 1, 1, 1, 1, 1, 1, 1, 1, 1, 1, 1, 1, 1, 1, 1, 1, 1, 1, 1, 1, 1, 1, 1, 1, 1, 1, 1, 1, 1, 1, 1, 1, 1, 1, 0, 0, 0, 1, 0, 0, 0, 0, 0, 0, 0, 0, 1, 0, 1, 0])
me_sphere.polygons.foreach_set('material_index', [0, 0, 0, 1, 0, 0, 0, 0, 0, 0, 0, 0, 0, 0, 0, 0, 0, 1, 1, 0, 1, 0, 1, 1, 1, 0, 1, 1, 1, 1, 1, 1, 0, 0, 0, 1, 0, 0, 1, 0, 0, 0, 0, 0, 0, 0, 0, 0, 0, 0, 0, 0, 1, 1, 1, 1, 1, 1, 0, 1, 0, 1, 0, 0, 0, 0, 0, 0, 0, 0, 0, 0, 0, 0, 0, 0, 0, 0, 0, 0, 0, 0, 0, 0, 0, 0, 0, 0, 0, 0, 0, 0, 0, 0, 0, 0, 0, 0, 0, 0, 0, 0, 0, 0, 0, 0, 0, 0, 0, 0, 0, 0, 0, 0, 0, 0, 0, 0, 0, 0, 0, 0, 0, 0, 0, 0, 0, 0, 0, 0, 0, 0, 0, 0, 0, 0, 0, 0, 0, 0, 0, 0, 0, 0, 0, 0, 0, 0, 0, 0, 0, 0, 0, 0, 0, 0, 0, 0, 0, 0, 0, 0, 0, 0, 0, 0, 0, 0, 0, 0, 0, 0, 0, 0, 0, 0, 0, 0, 0, 0, 0, 0, 0, 0, 0, 0, 0, 0, 0, 0, 0, 0, 0, 0, 0, 0, 0, 0, 0, 0, 0, 0, 0, 0, 0, 0, 0, 0, 0, 0, 0, 0, 0, 0, 0, 0, 0, 0, 0, 0, 0, 0, 0, 0, 0, 0, 0, 0, 0, 0, 0, 0, 0, 0, 0, 0, 0, 0, 0, 0, 0, 0, 0, 1, 0, 0, 0, 0, 0, 0, 0, 0, 0, 0, 0, 0, 0, 1, 1, 0, 1, 0, 1, 1, 1, 0, 1, 1, 1, 1, 1, 1, 0, 0, 0, 1, 0, 0, 1, 0, 0, 0, 0, 0, 0, 0, 0, 0, 0, 0, 0, 0, 1, 1, 1, 1, 1, 1, 0, 1, 0, 1, 0, 0, 0, 0, 0, 0, 0, 0, 0, 0, 0, 0, 0, 0, 0, 0, 0, 0, 0, 0, 0, 0, 0, 0, 0, 0, 0, 0, 0, 0, 0, 0, 0, 0, 0, 0, 0, 0, 0, 0, 0, 0, 0, 0, 0, 0, 0, 0, 0, 0, 0, 0, 0, 0, 0, 0, 0, 0, 0, 0, 0, 0, 0, 0, 0, 0, 0, 0, 0, 0, 0, 0, 0, 0, 0, 0, 0, 0, 0, 0, 0, 0, 0, 0, 0, 0, 0, 0, 0, 0, 0, 0, 0, 0, 0, 0, 0, 0, 0, 0, 0, 0, 0, 0, 0, 0, 0, 0, 0, 0, 0, 0, 0, 0, 0, 0, 0, 0, 0, 0, 0, 0, 0, 0, 0, 0, 0, 0, 0, 0, 0, 0, 0, 0, 0, 0, 0, 0, 0, 0, 0, 0, 0, 0, 0, 0, 0, 0, 0, 0, 0, 0, 0, 0, 0, 0, 0, 0, 0, 0, 0, 0, 0, 0, 0, 0, 0, 0, 0, 0, 0, 0, 0, 0, 0, 0, 0, 0])
_uv = me_sphere.uv_layers.new(name='UVMap')
_uv.uv.foreach_set('vector', [0.03732, 0.2359, -0.01825, 0.2356, -0.02206, 0.144, 0.02162, 0.1442, 0.3427, 0.448, 0.4043, 0.4216, 0.3853, 0.538, 0.3509, 0.5395, 0.04847, 0.1591, 0.03732, 0.2359, 0.02162, 0.1442, 0.03039, 0.08389, 0.8079, -0.0115, 0.8426, 0.0494, 0.8381, 0.1287, 0.8033, 0.1108, 0.06034, 0.6255, 0.06034, 0.6015, 0.1411, 0.6032, 0.1222, 0.6637, 0.06034, 0.53, 0.06034, 0.4593, 0.1411, 0.4634, 0.1478, 0.5345, 0.4294, 0.3627, 0.4323, 0.3941, 0.4125, 0.4021, 0.368, 0.3877, 0.06034, 0.6015, 0.06034, 0.53, 0.1478, 0.5345, 0.1411, 0.6032, 0.06034, 0.4593, 0.06034, 0.4017, 0.1222, 0.4048, 0.1411, 0.4634, 0.9999, 0.6478, 0.9803, 0.6457, 0.9803, 0.5946, 0.9999, 0.5966, 0.1124, 0.3249, 0.04142, 0.3166, 0.03732, 0.2359, 0.1079, 0.2376, 0.368, 0.3877, 0.4125, 0.4021, 0.4043, 0.4216, 0.3427, 0.448, 0.3027, 0.2807, 0.2514, 0.359, 0.2506, 0.2437, 0.301, 0.2473, 0.1855, 0.3526, 0.1124, 0.3249, 0.1079, 0.2376, 0.1828, 0.2403, 0.04142, 0.3166, -0.01511, 0.2973, -0.01825, 0.2356, 0.03732, 0.2359, 0.6342, 0.4685, 0.6654, 0.438, 0.6797, 0.4704, 0.2514, 0.359, 0.1855, 0.3526, 0.1828, 0.2403, 0.2506, 0.2437, 0.301, 0.2473, 0.2506, 0.2437, 0.2592, 0.1849, 0.3056, 0.2155, 0.1828, 0.2403, 0.1079, 0.2376, 0.12, 0.1544, 0.194, 0.1635, 0.8426, 0.0494, 0.9072, 0.06249, 0.889, 0.139, 0.8381, 0.1287, 0.6342, 0.4685, 0.6797, 0.4704, 0.6663, 0.5028, 0.1828, 0.2403, 0.194, 0.1635, 0.2501, 0.1161, 0.2445, 0.1547, 0.1079, 0.2376, 0.03732, 0.2359, 0.04847, 0.1591, 0.12, 0.1544, 0.4043, 0.4216, 0.4126, 0.441, 0.3962, 0.5637, 0.3853, 0.538, 0.1544, 0.4632, 0.1734, 0.4017, 0.2352, 0.4018, 0.2352, 0.4634, 0.9803, 0.6457, 0.9598, 0.6473, 0.9598, 0.5962, 0.9803, 0.5946, 0.6342, 0.4685, 0.6663, 0.5028, 0.6333, 0.5163, 0.6294, 0.5605, 0.6905, 0.5357, 0.7092, 0.588, 0.6785, 0.6005, 0.1478, 0.5357, 0.1544, 0.4632, 0.2352, 0.4634, 0.2352, 0.5359, 0.8638, 0.2349, 0.9027, 0.3053, 0.8856, 0.3181, 0.811, 0.2746, 0.6663, 0.5028, 0.6905, 0.5357, 0.6294, 0.5605, 0.6333, 0.5163, 0.1544, 0.6081, 0.1478, 0.5357, 0.2352, 0.5359, 0.2352, 0.6083, 0.02162, 0.1442, -0.02206, 0.144, -0.01671, 0.1033, 0.02154, 0.1036, 0.8381, 0.1287, 0.889, 0.139, 0.8885, 0.1635, 0.8441, 0.1565, 0.3509, 0.5395, 0.3853, 0.538, 0.3791, 0.5791, 0.3489, 0.5804, 0.3853, 0.538, 0.3962, 0.5637, 0.3886, 0.5981, 0.3791, 0.5791, 0.9936, 0.2668, 1.014, 0.2038, 1.017, 0.2444, 0.9978, 0.2913, 0.8033, 0.1108, 0.8381, 0.1287, 0.8441, 0.1565, 0.8138, 0.1437, 0.4919, 0.8708, 0.4235, 0.8629, 0.4085, 0.8057, 0.4576, 0.8178, 0.2506, 0.2437, 0.1828, 0.2403, 0.2445, 0.1547, 0.2951, 0.1569, 0.1544, 0.6081, 0.2352, 0.6083, 0.1909, 0.6631, 0.1503, 0.663, 0.9999, 0.6508, 1.027, 0.5946, 1.027, 0.6913, 1.013, 0.7196, 0.1449, 0.8503, 0.1263, 0.8114, 0.1265, 0.7826, 0.1426, 0.8121, 0.6785, 0.6005, 0.7092, 0.588, 0.7118, 0.6194, 0.6849, 0.6289, 0.2951, 0.1569, 0.2445, 0.1547, 0.247, 0.1166, 0.2912, 0.1185, 0.7092, 0.588, 0.7216, 0.5579, 0.7227, 0.5965, 0.7118, 0.6194, 0.1263, 0.8114, 0.08511, 0.7967, 0.09061, 0.7716, 0.1265, 0.7826, 0.4576, 0.8178, 0.4085, 0.8057, 0.4273, 0.7845, 0.4694, 0.7964, 0.1956, 0.7776, 0.1478, 0.7381, 0.1565, 0.6661, 0.2212, 0.6631, 0.2133, 0.9273, 0.166, 0.9316, 0.166, 0.8452, 0.2133, 0.8409, 0.9578, 0.5365, 0.8814, 0.5365, 0.8838, 0.4936, 0.9601, 0.4936, 1.027, 0.4496, 1.027, 0.5365, 0.9601, 0.5365, 0.9601, 0.4496, 0.2585, 0.7856, 0.1956, 0.7776, 0.2212, 0.6631, 0.2666, 0.6669, 0.02902, 0.7784, -0.02707, 0.7777, -0.02707, 0.6913, 0.02902, 0.7028, 0.2585, 0.7856, 0.3215, 0.7936, 0.3044, 0.8394, 0.2516, 0.8373, 0.1956, 0.7776, 0.2585, 0.7856, 0.2516, 0.8373, 0.1967, 0.8409, 0.08511, 0.779, 0.02902, 0.7784, 0.02902, 0.7028, 0.08511, 0.7396, 0.3215, 0.7936, 0.2585, 0.7856, 0.2666, 0.6669, 0.3215, 0.6802, 0.5024, 0.8765, 0.4919, 0.8087, 0.513, 0.8096, 0.5282, 0.9247, 0.7692, 0.3917, 0.7692, 0.4786, 0.7303, 0.4786, 0.7303, 0.439, 0.8033, 0.2735, 0.7582, 0.2655, 0.7042, 0.1295, 0.7328, 0.1274, 0.8814, 0.3627, 0.8814, 0.4786, 0.7692, 0.4786, 0.7692, 0.3917, 0.7582, 0.2655, 0.6969, 0.218, 0.6879, 0.1305, 0.7042, 0.1295, 0.802, 0.9495, 0.7539, 0.9233, 0.7303, 0.8656, 0.802, 0.842, 0.8407, 0.7377, 0.8867, 0.6598, 0.9199, 0.5946, 0.8676, 0.7377, 0.06034, 0.6255, 0.1222, 0.6637, 0.1315, 0.6913, 0.06034, 0.6484, 0.2893, 0.9122, 0.3182, 0.9843, 0.285, 0.9961, 0.2718, 0.9146, 0.3027, 0.2807, 0.3133, 0.2884, 0.2779, 0.368, 0.2514, 0.359, 0.3133, 0.2884, 0.324, 0.2961, 0.3033, 0.4017, 0.2779, 0.368, 0.8384, 0.8783, 0.8234, 0.9107, 0.8127, 0.9107, 0.8227, 0.8601, 0.8227, 0.8601, 0.8127, 0.9107, 0.802, 0.9107, 0.8071, 0.842, 0.9601, 0.4496, 0.9601, 0.4936, 0.8838, 0.4936, 0.8838, 0.4496, 0.166, 0.8452, 0.166, 0.9316, 0.1478, 0.9319, 0.1478, 0.8881, 0.6879, 0.1305, 0.6969, 0.218, 0.6785, 0.1753, 0.6785, 0.1315, 0.9399, 0.9101, 0.9598, 0.9101, 0.9598, 0.9627, 0.9399, 0.9627, 0.9872, 0.04169, 0.9673, 0.04067, 0.9673, -0.0115, 0.9872, -0.01048, 0.3607, 0.9366, 0.3508, 0.962, 0.3392, 0.9367, 0.3392, 0.9367, 0.3508, 0.962, 0.324, 0.9517, 0.324, 0.9517, 0.3508, 0.962, 0.324, 0.9727, 0.324, 0.9727, 0.3508, 0.962, 0.3392, 0.9875, 0.9872, 0.3547, 0.9673, 0.3537, 0.9673, 0.3015, 0.9872, 0.3025, 0.9872, 0.3025, 0.9673, 0.3015, 0.9673, 0.2493, 0.9872, 0.2504, 0.9872, 0.2504, 0.9673, 0.2493, 0.9673, 0.1972, 0.9872, 0.1982, 0.9872, 0.1982, 0.9673, 0.1972, 0.9673, 0.145, 0.9872, 0.146, 0.9872, 0.146, 0.9673, 0.145, 0.9673, 0.09284, 0.9872, 0.09386, 0.9872, 0.09386, 0.9673, 0.09284, 0.9673, 0.04067, 0.9872, 0.04169, 0.9399, 0.5946, 0.9598, 0.5946, 0.9598, 0.6472, 0.9399, 0.6472, 0.9399, 0.6472, 0.9598, 0.6472, 0.9598, 0.6998, 0.9399, 0.6997, 0.9399, 0.6997, 0.9598, 0.6998, 0.9598, 0.7524, 0.9399, 0.7523, 0.9399, 0.7523, 0.9598, 0.7524, 0.9598, 0.805, 0.9399, 0.8049, 0.9399, 0.8049, 0.9598, 0.805, 0.9598, 0.8575, 0.9399, 0.8575, 0.9399, 0.8575, 0.9598, 0.8575, 0.9598, 0.9101, 0.9399, 0.9101, 0.9803, 0.9528, 0.9598, 0.9544, 0.9598, 0.9032, 0.9803, 0.9016, 0.9803, 0.9016, 0.9598, 0.9032, 0.9598, 0.8521, 0.9803, 0.8505, 0.9803, 0.8505, 0.9598, 0.8521, 0.9598, 0.8009, 0.9803, 0.7993, 0.9803, 0.7993, 0.9598, 0.8009, 0.9598, 0.7497, 0.9803, 0.7481, 0.9803, 0.7481, 0.9598, 0.7497, 0.9598, 0.6985, 0.9803, 0.6969, 0.9803, 0.6969, 0.9598, 0.6985, 0.9598, 0.6473, 0.9803, 0.6457, 0.9999, 0.9549, 0.9803, 0.9528, 0.9803, 0.9016, 0.9999, 0.9037, 0.9999, 0.9037, 0.9803, 0.9016, 0.9803, 0.8505, 0.9999, 0.8525, 0.9999, 0.8525, 0.9803, 0.8505, 0.9803, 0.7993, 0.9999, 0.8014, 0.9999, 0.8014, 0.9803, 0.7993, 0.9803, 0.7481, 0.9999, 0.7502, 0.9999, 0.7502, 0.9803, 0.7481, 0.9803, 0.6969, 0.9999, 0.699, 0.9999, 0.699, 0.9803, 0.6969, 0.9803, 0.6457, 0.9999, 0.6478, 0.1203, 0.6924, 0.1205, 0.7054, 0.09877, 0.7059, 0.09613, 0.6933, 0.4919, 0.7207, 0.4836, 0.731, 0.4645, 0.7196, 0.4711, 0.7083, 0.4836, 0.731, 0.4732, 0.7382, 0.4585, 0.7294, 0.4645, 0.7196, 0.9659, 0.5365, 0.9712, 0.5454, 0.9644, 0.5533, 0.9536, 0.5501, 0.4726, 0.9147, 0.4726, 0.889, 0.4833, 0.898, 0.4833, 0.9169, 0.9536, 0.5501, 0.9549, 0.5681, 0.9417, 0.5728, 0.9407, 0.5595, 0.9536, 0.5501, 0.9644, 0.5533, 0.965, 0.5631, 0.9549, 0.5681, 0.2924, 0.02149, 0.2911, 0.01018, 0.3088, 0.005797, 0.3096, 0.0129, 0.2911, 0.01018, 0.2911, -0.00279, 0.3088, -0.00235, 0.3088, 0.005797, 0.9549, 0.5681, 0.965, 0.5631, 0.9727, 0.5696, 0.969, 0.58, 0.4273, 0.9328, 0.4538, 0.9328, 0.4523, 0.9445, 0.4318, 0.9445, 0.969, 0.58, 0.9877, 0.5789, 0.9848, 0.5933, 0.9703, 0.5942, 0.969, 0.58, 0.9727, 0.5696, 0.9828, 0.569, 0.9877, 0.5789, 0.4085, 0.9147, 0.4273, 0.9328, 0.4248, 0.9441, 0.413, 0.9327, 0.9877, 0.5789, 1.0, 0.5654, 1.0, 0.5857, 0.9922, 0.5942, 0.9877, 0.5789, 0.9828, 0.569, 0.9895, 0.5615, 1.0, 0.5654, 0.4303, 0.8778, 0.4538, 0.8708, 0.4726, 0.889, 0.4726, 0.9147, 0.4538, 0.9328, 0.4273, 0.9328, 0.4085, 0.9147, 0.4085, 0.889, 0.2911, -0.00279, 0.2911, 0.01018, 0.2712, 0.01006, 0.2696, -0.002919, 0.2911, 0.01018, 0.2924, 0.02149, 0.2771, 0.0214, 0.2712, 0.01006, 1.0, 0.5654, 0.9895, 0.5615, 0.989, 0.5512, 0.9988, 0.5473, 0.9813, 0.5448, 0.977, 0.5573, 0.9712, 0.5454, 0.9712, 0.5454, 0.977, 0.5573, 0.9644, 0.5533, 0.9644, 0.5533, 0.977, 0.5573, 0.965, 0.5631, 0.965, 0.5631, 0.977, 0.5573, 0.9727, 0.5696, 0.9727, 0.5696, 0.977, 0.5573, 0.9828, 0.569, 0.9828, 0.569, 0.977, 0.5573, 0.9895, 0.5615, 0.9895, 0.5615, 0.977, 0.5573, 0.989, 0.5512, 0.1449, 0.6913, 0.1438, 0.7041, 0.1205, 0.7054, 0.1203, 0.6924, 0.989, 0.5512, 0.977, 0.5573, 0.9813, 0.5448, 0.7303, 0.6785, 0.726, 0.6858, 0.7163, 0.6863, 0.7154, 0.6785, 0.7154, 0.6785, 0.7163, 0.6863, 0.7074, 0.6858, 0.7006, 0.6785, 0.2771, 0.0214, 0.2864, 0.02936, 0.2861, 0.03629, 0.2702, 0.0355, 0.2712, 0.01006, 0.2771, 0.0214, 0.2702, 0.0355, 0.2571, 0.03542, 0.1193, 0.7313, 0.1205, 0.7054, 0.1438, 0.7041, 0.1347, 0.7304, 0.1205, 0.7054, 0.1193, 0.7313, 0.105, 0.7317, 0.09877, 0.7059, 0.4622, 0.7411, 0.4732, 0.7382, 0.4711, 0.7532, 0.4579, 0.7464, 0.4732, 0.7382, 0.4836, 0.731, 0.4838, 0.7608, 0.4711, 0.7532, 0.8708, 0.361, 0.8606, 0.3594, 0.8606, 0.3413, 0.8708, 0.3414, 0.8606, 0.3594, 0.8525, 0.3554, 0.8525, 0.3416, 0.8606, 0.3413, 0.324, 0.006557, 0.3212, 0.01348, 0.3096, 0.0129, 0.3088, 0.005797, 0.138, 0.9005, 0.136, 0.9131, 0.1271, 0.9062, 0.1284, 0.8982, 0.136, 0.9131, 0.138, 0.9247, 0.1284, 0.9134, 0.1271, 0.9062, 0.9549, 0.5681, 0.969, 0.58, 0.9589, 0.5927, 0.9477, 0.5833, 0.4538, 0.9328, 0.4726, 0.9147, 0.4786, 0.9282, 0.4637, 0.9426, 0.7659, 0.3442, 0.7684, 0.3571, 0.7553, 0.3617, 0.7533, 0.3515, 0.7684, 0.3314, 0.7659, 0.3442, 0.7533, 0.3515, 0.7553, 0.3414, 0.7694, 0.2773, 0.7676, 0.2902, 0.7533, 0.2838, 0.7548, 0.2735, 0.7676, 0.2902, 0.7694, 0.3025, 0.7548, 0.2935, 0.7533, 0.2838, 0.8708, 0.3433, 0.8806, 0.3424, 0.8806, 0.3586, 0.8708, 0.3608, 0.8806, 0.3424, 0.8884, 0.3413, 0.8884, 0.3537, 0.8806, 0.3586, 0.7285, 0.7849, 0.7299, 0.7978, 0.7179, 0.8005, 0.7168, 0.7905, 0.7299, 0.7731, 0.7285, 0.7849, 0.7168, 0.7905, 0.7179, 0.7814, 0.7287, 0.8333, 0.7261, 0.8461, 0.7168, 0.8397, 0.7188, 0.8298, 0.7261, 0.8461, 0.7287, 0.859, 0.7188, 0.8496, 0.7168, 0.8397, 0.4601, 0.7023, 0.4552, 0.7106, 0.4404, 0.703, 0.4441, 0.6941, 0.4552, 0.7106, 0.4508, 0.7178, 0.4395, 0.712, 0.4404, 0.703, 0.5362, 0.705, 0.538, 0.7175, 0.5296, 0.7181, 0.5282, 0.709, 0.538, 0.6941, 0.5362, 0.705, 0.5282, 0.709, 0.5296, 0.701, 0.4711, 0.7083, 0.4645, 0.7196, 0.4552, 0.7106, 0.4601, 0.7023, 0.4645, 0.7196, 0.4585, 0.7294, 0.4508, 0.7178, 0.4552, 0.7106, 0.3486, 0.694, 0.349, 0.6809, 0.3707, 0.6813, 0.3728, 0.6941, 0.8522, 0.2349, 0.8532, 0.2219, 0.8758, 0.2212, 0.8766, 0.2341, 0.8532, 0.2219, 0.8578, 0.2103, 0.8751, 0.2098, 0.8758, 0.2212, 0.3492, 0.879, 0.3545, 0.8878, 0.3476, 0.8957, 0.3369, 0.8925, 0.1118, 0.908, 0.1118, 0.8823, 0.1225, 0.8914, 0.1225, 0.9102, 0.3369, 0.8925, 0.3381, 0.9105, 0.3249, 0.9152, 0.324, 0.902, 0.3369, 0.8925, 0.3476, 0.8957, 0.3483, 0.9056, 0.3381, 0.9105, 0.008174, 0.01291, 0.006947, 0.001606, 0.02464, -0.002781, 0.02541, 0.004318, 0.006947, 0.001606, 0.00692, -0.01137, 0.02462, -0.01093, 0.02464, -0.002781, 0.3381, 0.9105, 0.3483, 0.9056, 0.3559, 0.912, 0.3522, 0.9225, 0.06649, 0.9262, 0.09302, 0.9262, 0.09153, 0.9378, 0.07101, 0.9378, 0.3522, 0.9225, 0.371, 0.9213, 0.368, 0.9357, 0.3536, 0.9366, 0.3522, 0.9225, 0.3559, 0.912, 0.366, 0.9114, 0.371, 0.9213, 0.04772, 0.908, 0.06649, 0.9262, 0.06403, 0.9374, 0.05225, 0.926, 0.371, 0.9213, 0.3833, 0.9078, 0.3832, 0.9281, 0.3755, 0.9366, 0.371, 0.9213, 0.366, 0.9114, 0.3727, 0.904, 0.3833, 0.9078, 0.06947, 0.8711, 0.09302, 0.8641, 0.1118, 0.8823, 0.1118, 0.908, 0.09302, 0.9262, 0.06649, 0.9262, 0.04772, 0.908, 0.04772, 0.8823, 0.00692, -0.01137, 0.006947, 0.001606, -0.01294, 0.001487, -0.01461, -0.0115, 0.006947, 0.001606, 0.008174, 0.01291, -0.00705, 0.01282, -0.01294, 0.001487, 0.3833, 0.9078, 0.3727, 0.904, 0.3723, 0.8937, 0.382, 0.8898, 0.3646, 0.8872, 0.3602, 0.8997, 0.3545, 0.8878, 0.3545, 0.8878, 0.3602, 0.8997, 0.3476, 0.8957, 0.3476, 0.8957, 0.3602, 0.8997, 0.3483, 0.9056, 0.3483, 0.9056, 0.3602, 0.8997, 0.3559, 0.912, 0.3559, 0.912, 0.3602, 0.8997, 0.366, 0.9114, 0.366, 0.9114, 0.3602, 0.8997, 0.3727, 0.904, 0.3727, 0.904, 0.3602, 0.8997, 0.3723, 0.8937, 0.324, 0.6941, 0.3256, 0.6813, 0.349, 0.6809, 0.3486, 0.694, 0.3723, 0.8937, 0.3602, 0.8997, 0.3646, 0.8872, 0.5362, 0.7709, 0.5288, 0.7668, 0.5282, 0.7574, 0.5362, 0.7565, 0.5362, 0.7565, 0.5282, 0.7574, 0.5288, 0.7487, 0.5362, 0.7422, -0.00705, 0.01282, 0.002173, 0.02078, 0.001954, 0.02771, -0.01397, 0.02692, -0.01294, 0.001487, -0.00705, 0.01282, -0.01397, 0.02692, -0.02707, 0.02684, 0.3513, 0.6551, 0.349, 0.6809, 0.3256, 0.6813, 0.3359, 0.6554, 0.349, 0.6809, 0.3513, 0.6551, 0.3656, 0.6554, 0.3707, 0.6813, 0.8653, 0.202, 0.8578, 0.2103, 0.851, 0.1967, 0.8659, 0.1953, 0.8578, 0.2103, 0.8532, 0.2219, 0.8361, 0.1972, 0.851, 0.1967, 0.8525, 0.361, 0.8424, 0.3594, 0.8424, 0.3413, 0.8525, 0.3414, 0.8424, 0.3594, 0.8343, 0.3554, 0.8343, 0.3416, 0.8424, 0.3413, 0.03982, -0.002021, 0.03703, 0.004899, 0.02541, 0.004318, 0.02464, -0.002781, 0.7234, 0.9073, 0.7214, 0.92, 0.7126, 0.913, 0.7139, 0.9051, 0.7214, 0.92, 0.7234, 0.9315, 0.7139, 0.9203, 0.7126, 0.913, 0.3381, 0.9105, 0.3522, 0.9225, 0.3422, 0.9352, 0.331, 0.9257, 0.09302, 0.9262, 0.1118, 0.908, 0.1178, 0.9215, 0.103, 0.9359, 0.781, 0.3442, 0.7836, 0.3571, 0.7705, 0.3617, 0.7684, 0.3515, 0.7836, 0.3314, 0.781, 0.3442, 0.7684, 0.3515, 0.7705, 0.3414, 0.7694, 0.3062, 0.7676, 0.3192, 0.7533, 0.3127, 0.7548, 0.3025, 0.7676, 0.3192, 0.7694, 0.3314, 0.7548, 0.3224, 0.7533, 0.3127, 0.7303, 0.8773, 0.7204, 0.8782, 0.7204, 0.862, 0.7303, 0.8598, 0.7204, 0.8782, 0.7126, 0.8793, 0.7126, 0.8669, 0.7204, 0.862, 0.7285, 0.7575, 0.7299, 0.7704, 0.7179, 0.7731, 0.7168, 0.7631, 0.7299, 0.7458, 0.7285, 0.7575, 0.7168, 0.7631, 0.7179, 0.7541, 0.7287, 0.8041, 0.7261, 0.8169, 0.7168, 0.8105, 0.7188, 0.8005, 0.7261, 0.8169, 0.7287, 0.8298, 0.7188, 0.8204, 0.7168, 0.8105, 0.8892, 0.2332, 0.8886, 0.2237, 0.9053, 0.2221, 0.9072, 0.2315, 0.8886, 0.2237, 0.8881, 0.2153, 0.9009, 0.2141, 0.9053, 0.2221, 0.5362, 0.729, 0.538, 0.7415, 0.5296, 0.7422, 0.5282, 0.733, 0.538, 0.7181, 0.5362, 0.729, 0.5282, 0.733, 0.5296, 0.725, 0.8766, 0.2341, 0.8758, 0.2212, 0.8886, 0.2237, 0.8892, 0.2332, 0.8758, 0.2212, 0.8751, 0.2098, 0.8881, 0.2153, 0.8886, 0.2237, 0.8885, 0.1635, 0.8659, 0.1953, 0.851, 0.1967, 0.8441, 0.1565, 0.8441, 0.1565, 0.851, 0.1967, 0.8361, 0.1972, 0.8138, 0.1437, 0.3886, 0.5981, 0.3656, 0.6554, 0.3513, 0.6551, 0.3791, 0.5791, -0.01397, 0.02692, -0.01671, 0.1033, -0.02707, 0.02684, 0.3791, 0.5791, 0.3513, 0.6551, 0.3359, 0.6554, 0.3489, 0.5804, -0.01671, 0.1033, -0.01397, 0.02692, 0.001954, 0.02771, 0.02154, 0.1036, 1.017, 0.2444, 1.017, 0.3226, 0.9872, 0.3246, 0.9978, 0.2913, 0.247, 0.1166, 0.2702, 0.0355, 0.2912, 0.1185, 0.2571, 0.03542, 0.2702, 0.0355, 0.247, 0.1166, 0.1347, 0.7304, 0.1426, 0.8121, 0.1265, 0.7826, 0.1193, 0.7313, 0.1193, 0.7313, 0.1265, 0.7826, 0.09061, 0.7716, 0.105, 0.7317, 0.4838, 0.7608, 0.4694, 0.7964, 0.4273, 0.7845, 0.4711, 0.7532, 0.7006, 0.6785, 0.7118, 0.6194, 0.7154, 0.6785, 0.7006, 0.6785, 0.6929, 0.6804, 0.6849, 0.6289, 0.7118, 0.6194, 0.2912, 0.1185, 0.2702, 0.0355, 0.2861, 0.03629, 0.7303, 0.6785, 0.7154, 0.6785, 0.7118, 0.6194, 0.7227, 0.5965, 0.5579, 0.2794, 0.5982, 0.1945, 0.6466, 0.2051, 0.6194, 0.2929, 0.5168, 0.448, 0.5112, 0.5395, 0.4828, 0.538, 0.4605, 0.4216, 0.9881, 0.1234, 0.9895, 0.04599, 1.012, 0.1091, 1.017, 0.2038, 0.8407, 0.5946, 0.8407, 0.717, 0.8018, 0.7356, 0.7975, 0.6563, 0.06034, 0.6255, -0.001471, 0.6637, -0.02042, 0.6032, 0.06034, 0.6015, 0.06034, 0.53, -0.02707, 0.5345, -0.02042, 0.4634, 0.06034, 0.4593, 0.4294, 0.3627, 0.4911, 0.3877, 0.4522, 0.4021, 0.4323, 0.3941, 0.06034, 0.6015, -0.02042, 0.6032, -0.02707, 0.5345, 0.06034, 0.53, 0.06034, 0.4593, -0.02042, 0.4634, -0.001471, 0.4048, 0.06034, 0.4017, 0.9473, 0.304, 0.9473, 0.3566, 0.9279, 0.3567, 0.9279, 0.3041, 0.4672, 0.3513, 0.4847, 0.2651, 0.5579, 0.2794, 0.5417, 0.359, 0.4911, 0.3877, 0.5168, 0.448, 0.4605, 0.4216, 0.4522, 0.4021, 0.5989, 0.438, 0.5856, 0.4704, 0.5413, 0.4758, 0.5651, 0.3627, 0.3887, 0.3627, 0.411, 0.2521, 0.4847, 0.2651, 0.4672, 0.3513, 0.5417, 0.359, 0.5579, 0.2794, 0.6194, 0.2929, 0.6071, 0.3538, 0.6342, 0.4685, 0.5856, 0.4704, 0.5989, 0.438, 0.3253, 0.3559, 0.348, 0.2424, 0.411, 0.2521, 0.3887, 0.3627, 0.5856, 0.4704, 0.5998, 0.5028, 0.5676, 0.5357, 0.5413, 0.4758, 0.411, 0.2521, 0.4253, 0.1771, 0.5002, 0.184, 0.4847, 0.2651, 0.7975, 0.6563, 0.8018, 0.7356, 0.749, 0.7465, 0.7303, 0.6702, 0.6342, 0.4685, 0.5998, 0.5028, 0.5856, 0.4704, 0.411, 0.2521, 0.3723, 0.1563, 0.3795, 0.1186, 0.4253, 0.1771, 0.4847, 0.2651, 0.5002, 0.184, 0.5722, 0.2044, 0.5579, 0.2794, 0.4605, 0.4216, 0.4828, 0.538, 0.4721, 0.5637, 0.4523, 0.441, 0.3159, 0.4632, 0.2352, 0.4634, 0.2352, 0.4018, 0.297, 0.4017, 0.9279, 0.3041, 0.9279, 0.3567, 0.9072, 0.3566, 0.9072, 0.304, 0.6342, 0.4685, 0.6333, 0.5163, 0.5998, 0.5028, 0.6294, 0.5605, 0.5904, 0.6005, 0.5593, 0.588, 0.5676, 0.5357, 0.3226, 0.5357, 0.2352, 0.5359, 0.2352, 0.4634, 0.3159, 0.4632, 0.8033, 0.3388, 0.811, 0.2746, 0.8856, 0.3181, 0.8831, 0.3388, 0.5998, 0.5028, 0.6333, 0.5163, 0.6294, 0.5605, 0.5676, 0.5357, 0.3159, 0.6081, 0.2352, 0.6083, 0.2352, 0.5359, 0.3226, 0.5357, 0.5982, 0.1945, 0.6082, 0.1551, 0.6506, 0.1643, 0.6466, 0.2051, 0.8018, 0.7356, 0.7949, 0.7635, 0.7488, 0.7711, 0.749, 0.7465, 0.6466, 0.2051, 0.6506, 0.1643, 0.6785, 0.1715, 0.6785, 0.2133, 0.4828, 0.538, 0.4879, 0.5791, 0.4785, 0.5981, 0.4721, 0.5637, 0.9895, 0.04599, 0.9935, 0.02145, 1.014, 0.06847, 1.012, 0.1091, 0.8407, 0.717, 0.8288, 0.7501, 0.7949, 0.7635, 0.8018, 0.7356, 0.4085, 0.6941, 0.371, 0.7543, 0.324, 0.7685, 0.3424, 0.7049, 0.348, 0.2424, 0.324, 0.1483, 0.3723, 0.1563, 0.411, 0.2521, 0.3159, 0.6081, 0.3201, 0.663, 0.2795, 0.6631, 0.2352, 0.6083, 0.6812, 0.9299, 0.6968, 0.8598, 0.7126, 0.8869, 0.7126, 0.9838, 0.2718, 0.8409, 0.2703, 0.8791, 0.2549, 0.9089, 0.2541, 0.8801, 0.5904, 0.6005, 0.5836, 0.6289, 0.5564, 0.6194, 0.5593, 0.588, 0.324, 0.1483, 0.3368, 0.1117, 0.379, 0.1187, 0.3723, 0.1563, 0.5593, 0.588, 0.5564, 0.6194, 0.5449, 0.5965, 0.5461, 0.5579, 0.2541, 0.8801, 0.2549, 0.9089, 0.2192, 0.9204, 0.2133, 0.8954, 0.371, 0.7543, 0.3828, 0.7761, 0.3426, 0.7898, 0.324, 0.7685, 0.59, 0.7507, 0.6037, 0.8598, 0.5388, 0.8598, 0.5381, 0.7853, 0.2133, 0.9273, 0.2133, 1.014, 0.166, 1.018, 0.166, 0.9316, 0.9578, 0.3627, 0.9601, 0.4056, 0.8838, 0.4056, 0.8814, 0.3627, 1.027, 0.4496, 0.9601, 0.4496, 0.9601, 0.3627, 1.027, 0.3627, 0.6534, 0.7501, 0.6493, 0.8595, 0.6037, 0.8598, 0.59, 0.7507, 0.02902, 0.7784, 0.02902, 0.854, -0.02707, 0.8641, -0.02707, 0.7777, 0.6534, 0.7501, 0.6521, 0.6989, 0.704, 0.7113, 0.7168, 0.7495, 0.59, 0.7507, 0.5982, 0.6863, 0.6521, 0.6989, 0.6534, 0.7501, 0.08511, 0.779, 0.08511, 0.8185, 0.02902, 0.854, 0.02902, 0.7784, 0.7168, 0.7495, 0.7047, 0.8586, 0.6493, 0.8595, 0.6534, 0.7501, 0.5024, 0.7397, 0.5282, 0.6941, 0.513, 0.8096, 0.4919, 0.8087, 0.7692, 0.5656, 0.7303, 0.5183, 0.7303, 0.4786, 0.7692, 0.4786, 0.8033, -0.0115, 0.7328, 0.1274, 0.7042, 0.1295, 0.7582, -0.003106, 0.8814, 0.5946, 0.7692, 0.5656, 0.7692, 0.4786, 0.8814, 0.4786, 0.7582, -0.003106, 0.7042, 0.1295, 0.6879, 0.1305, 0.6969, 0.04487, 0.644, 0.8598, 0.6812, 0.9612, 0.6102, 0.9612, 0.6111, 0.8994, 0.8407, 0.7377, 0.8676, 0.7377, 0.9199, 0.8808, 0.8867, 0.8156, 0.06034, 0.6255, 0.06034, 0.6484, -0.01078, 0.6913, -0.001471, 0.6637, 0.2893, 0.9122, 0.2718, 0.9146, 0.285, 0.8409, 0.3182, 0.8471, 0.6102, 0.8613, 0.6102, 0.9507, 0.5801, 0.9443, 0.5931, 0.8606, 0.5931, 0.8606, 0.5801, 0.9443, 0.5381, 0.9599, 0.5761, 0.8598, 0.8384, 0.9431, 0.8227, 0.9613, 0.8127, 0.9107, 0.8234, 0.9107, 0.8227, 0.9613, 0.8071, 0.9795, 0.802, 0.9107, 0.8127, 0.9107, 0.9601, 0.4496, 0.8838, 0.4496, 0.8838, 0.4056, 0.9601, 0.4056, 0.166, 1.018, 0.1478, 0.9756, 0.1478, 0.9319, 0.166, 0.9316, 0.6879, 0.1305, 0.6785, 0.1315, 0.6785, 0.08766, 0.6969, 0.04487, 0.9399, 0.9101, 0.9399, 0.9627, 0.9199, 0.9627, 0.9199, 0.9101, 0.9473, 0.04169, 0.9473, -0.01048, 0.9673, -0.0115, 0.9673, 0.04067, 0.3607, 0.9366, 0.3759, 0.9514, 0.3508, 0.962, 0.3759, 0.9514, 0.3759, 0.9725, 0.3508, 0.962, 0.3759, 0.9725, 0.3607, 0.9874, 0.3508, 0.962, 0.3607, 0.9874, 0.3392, 0.9875, 0.3508, 0.962, 0.9473, 0.3547, 0.9473, 0.3025, 0.9673, 0.3015, 0.9673, 0.3537, 0.9473, 0.3025, 0.9473, 0.2504, 0.9673, 0.2493, 0.9673, 0.3015, 0.9473, 0.2504, 0.9473, 0.1982, 0.9673, 0.1972, 0.9673, 0.2493, 0.9473, 0.1982, 0.9473, 0.146, 0.9673, 0.145, 0.9673, 0.1972, 0.9473, 0.146, 0.9473, 0.09386, 0.9673, 0.09284, 0.9673, 0.145, 0.9473, 0.09386, 0.9473, 0.04169, 0.9673, 0.04067, 0.9673, 0.09284, 0.9399, 0.5946, 0.9399, 0.6472, 0.9199, 0.6472, 0.9199, 0.5946, 0.9399, 0.6472, 0.9399, 0.6997, 0.9199, 0.6998, 0.9199, 0.6472, 0.9399, 0.6997, 0.9399, 0.7523, 0.9199, 0.7524, 0.9199, 0.6998, 0.9399, 0.7523, 0.9399, 0.8049, 0.9199, 0.805, 0.9199, 0.7524, 0.9399, 0.8049, 0.9399, 0.8575, 0.9199, 0.8575, 0.9199, 0.805, 0.9399, 0.8575, 0.9399, 0.9101, 0.9199, 0.9101, 0.9199, 0.8575, 0.9279, -0.01138, 0.9279, 0.0412, 0.9072, 0.04112, 0.9072, -0.01146, 0.9279, 0.0412, 0.9279, 0.09379, 0.9072, 0.0937, 0.9072, 0.04112, 0.9279, 0.09379, 0.9279, 0.1464, 0.9072, 0.1463, 0.9072, 0.0937, 0.9279, 0.1464, 0.9279, 0.199, 0.9072, 0.1989, 0.9072, 0.1463, 0.9279, 0.199, 0.9279, 0.2515, 0.9072, 0.2515, 0.9072, 0.1989, 0.9279, 0.2515, 0.9279, 0.3041, 0.9072, 0.304, 0.9072, 0.2515, 0.9473, -0.0115, 0.9473, 0.04109, 0.9279, 0.0412, 0.9279, -0.01138, 0.9473, 0.04109, 0.9473, 0.09367, 0.9279, 0.09379, 0.9279, 0.0412, 0.9473, 0.09367, 0.9473, 0.1463, 0.9279, 0.1464, 0.9279, 0.09379, 0.9473, 0.1463, 0.9473, 0.1988, 0.9279, 0.199, 0.9279, 0.1464, 0.9473, 0.1988, 0.9473, 0.2514, 0.9279, 0.2515, 0.9279, 0.199, 0.9473, 0.2514, 0.9473, 0.304, 0.9279, 0.3041, 0.9279, 0.2515, 0.2477, 0.9991, 0.223, 0.9986, 0.225, 0.9859, 0.2485, 0.9861, 0.4085, 0.8516, 0.3908, 0.8635, 0.3831, 0.8529, 0.3994, 0.8419, 0.3994, 0.8419, 0.3831, 0.8529, 0.3754, 0.8443, 0.3879, 0.8359, 0.9155, 0.5365, 0.9279, 0.5501, 0.9171, 0.5533, 0.9102, 0.5454, 0.6892, 0.3174, 0.6785, 0.3196, 0.6785, 0.3008, 0.6892, 0.2917, 0.9279, 0.5501, 0.9407, 0.5595, 0.9398, 0.5728, 0.9266, 0.5681, 0.9279, 0.5501, 0.9266, 0.5681, 0.9165, 0.5631, 0.9171, 0.5533, 0.3549, 0.01605, 0.3382, 0.003543, 0.3396, -0.003481, 0.3572, 0.004868, 0.3572, 0.004868, 0.3396, -0.003481, 0.3413, -0.0115, 0.3597, -0.007899, 0.9266, 0.5681, 0.9125, 0.58, 0.9088, 0.5696, 0.9165, 0.5631, 0.7345, 0.3356, 0.73, 0.3472, 0.7095, 0.3472, 0.708, 0.3356, 0.9125, 0.58, 0.9111, 0.5942, 0.8967, 0.5933, 0.8938, 0.5789, 0.9125, 0.58, 0.8938, 0.5789, 0.8987, 0.569, 0.9088, 0.5696, 0.7533, 0.3174, 0.7488, 0.3354, 0.737, 0.3468, 0.7345, 0.3356, 0.8938, 0.5789, 0.8892, 0.5942, 0.8815, 0.5857, 0.8814, 0.5654, 0.8938, 0.5789, 0.8814, 0.5654, 0.892, 0.5615, 0.8987, 0.569, 0.7315, 0.2805, 0.7533, 0.2917, 0.7533, 0.3174, 0.7345, 0.3356, 0.708, 0.3356, 0.6892, 0.3174, 0.6892, 0.2917, 0.708, 0.2735, 0.3597, -0.007899, 0.3835, -0.002722, 0.3792, 0.009651, 0.3572, 0.004868, 0.3572, 0.004868, 0.3792, 0.009651, 0.3717, 0.01972, 0.3549, 0.01605, 0.8814, 0.5654, 0.8827, 0.5473, 0.8925, 0.5512, 0.892, 0.5615, 0.9001, 0.5448, 0.9102, 0.5454, 0.9045, 0.5573, 0.9102, 0.5454, 0.9171, 0.5533, 0.9045, 0.5573, 0.9171, 0.5533, 0.9165, 0.5631, 0.9045, 0.5573, 0.9165, 0.5631, 0.9088, 0.5696, 0.9045, 0.5573, 0.9088, 0.5696, 0.8987, 0.569, 0.9045, 0.5573, 0.8987, 0.569, 0.892, 0.5615, 0.9045, 0.5573, 0.892, 0.5615, 0.8925, 0.5512, 0.9045, 0.5573, 0.2718, 0.9999, 0.2477, 0.9991, 0.2485, 0.9861, 0.2701, 0.9871, 0.8925, 0.5512, 0.9001, 0.5448, 0.9045, 0.5573, 0.5381, 0.6785, 0.5529, 0.6785, 0.5513, 0.6863, 0.5423, 0.6858, 0.5529, 0.6785, 0.5678, 0.6785, 0.561, 0.6858, 0.5513, 0.6863, 0.3717, 0.01972, 0.3747, 0.03477, 0.3599, 0.03246, 0.3623, 0.02594, 0.3792, 0.009651, 0.3892, 0.03792, 0.3747, 0.03477, 0.3717, 0.01972, 0.2489, 0.9603, 0.2632, 0.9609, 0.2701, 0.9871, 0.2485, 0.9861, 0.2485, 0.9861, 0.225, 0.9859, 0.2335, 0.9601, 0.2489, 0.9603, 0.3756, 0.8346, 0.3722, 0.8286, 0.3857, 0.8203, 0.3879, 0.8359, 0.3879, 0.8359, 0.3857, 0.8203, 0.3965, 0.8131, 0.3994, 0.8419, 0.8343, 0.3413, 0.8343, 0.3592, 0.8242, 0.3601, 0.8242, 0.3436, 0.8242, 0.3436, 0.8242, 0.3601, 0.8162, 0.3613, 0.8162, 0.3486, 0.3255, -0.005675, 0.3396, -0.003481, 0.3382, 0.003543, 0.3274, 0.001864, 0.3952, 0.9039, 0.3847, 0.9072, 0.3833, 0.8992, 0.3929, 0.8911, 0.3929, 0.8911, 0.3833, 0.8992, 0.3847, 0.8916, 0.3952, 0.879, 0.9266, 0.5681, 0.9338, 0.5833, 0.9226, 0.5927, 0.9125, 0.58, 0.708, 0.3356, 0.6981, 0.3453, 0.6832, 0.3309, 0.6892, 0.3174, 0.7813, 0.2906, 0.7694, 0.2837, 0.7715, 0.2735, 0.7839, 0.2778, 0.7839, 0.3035, 0.7715, 0.2939, 0.7694, 0.2837, 0.7813, 0.2906, 0.7995, 0.2982, 0.7851, 0.3011, 0.7839, 0.2909, 0.7981, 0.2853, 0.7981, 0.2853, 0.7839, 0.2909, 0.7851, 0.2815, 0.7995, 0.2735, 0.9062, 0.3414, 0.9062, 0.3605, 0.8963, 0.3589, 0.8963, 0.3413, 0.8963, 0.3413, 0.8963, 0.3589, 0.8884, 0.3551, 0.8884, 0.3416, 0.143, 0.8668, 0.1312, 0.8604, 0.1326, 0.8503, 0.1449, 0.8538, 0.1449, 0.879, 0.1326, 0.8698, 0.1312, 0.8604, 0.143, 0.8668, 0.7296, 0.7417, 0.7188, 0.7458, 0.7168, 0.7358, 0.727, 0.7288, 0.727, 0.7288, 0.7168, 0.7358, 0.7188, 0.7259, 0.7296, 0.716, 0.3815, 0.8691, 0.3652, 0.879, 0.3608, 0.8705, 0.3758, 0.8613, 0.3758, 0.8613, 0.3608, 0.8705, 0.3587, 0.862, 0.3702, 0.855, 0.7216, 0.8936, 0.7126, 0.8885, 0.7142, 0.8793, 0.7238, 0.8811, 0.7238, 0.9051, 0.7142, 0.8969, 0.7126, 0.8885, 0.7216, 0.8936, 0.3908, 0.8635, 0.3815, 0.8691, 0.3758, 0.8613, 0.3831, 0.8529, 0.3831, 0.8529, 0.3758, 0.8613, 0.3702, 0.855, 0.3754, 0.8443, 0.5139, 0.694, 0.4893, 0.6941, 0.4909, 0.6813, 0.5143, 0.6809, 0.7881, 0.842, 0.7666, 0.8413, 0.7669, 0.8284, 0.7868, 0.8289, 0.7868, 0.8289, 0.7669, 0.8284, 0.7659, 0.817, 0.7812, 0.8175, 0.8748, 0.8808, 0.8872, 0.8943, 0.8764, 0.8975, 0.8695, 0.8896, -0.01633, 0.908, -0.02707, 0.9102, -0.02707, 0.8914, -0.01633, 0.8823, 0.8872, 0.8943, 0.9, 0.9038, 0.8991, 0.917, 0.8859, 0.9123, 0.8872, 0.8943, 0.8859, 0.9123, 0.8757, 0.9074, 0.8764, 0.8975, 0.6418, 0.06945, 0.6251, 0.05694, 0.6265, 0.04991, 0.6441, 0.05826, 0.6441, 0.05826, 0.6265, 0.04991, 0.6281, 0.0419, 0.6466, 0.04549, 0.8859, 0.9123, 0.8718, 0.9243, 0.8681, 0.9138, 0.8757, 0.9074, 0.02896, 0.9262, 0.02444, 0.9378, 0.003923, 0.9378, 0.00243, 0.9262, 0.8718, 0.9243, 0.8704, 0.9384, 0.856, 0.9375, 0.8531, 0.9231, 0.8718, 0.9243, 0.8531, 0.9231, 0.858, 0.9132, 0.8681, 0.9138, 0.04772, 0.908, 0.0432, 0.926, 0.03142, 0.9374, 0.02896, 0.9262, 0.8531, 0.9231, 0.8485, 0.9384, 0.8408, 0.9299, 0.8407, 0.9096, 0.8531, 0.9231, 0.8407, 0.9096, 0.8513, 0.9058, 0.858, 0.9132, 0.02598, 0.8711, 0.04772, 0.8823, 0.04772, 0.908, 0.02896, 0.9262, 0.00243, 0.9262, -0.01633, 0.908, -0.01633, 0.8823, 0.002429, 0.8641, 0.6466, 0.04549, 0.6704, 0.05067, 0.666, 0.06304, 0.6441, 0.05826, 0.6441, 0.05826, 0.666, 0.06304, 0.6586, 0.07311, 0.6418, 0.06945, 0.8407, 0.9096, 0.842, 0.8916, 0.8518, 0.8955, 0.8513, 0.9058, 0.8594, 0.889, 0.8695, 0.8896, 0.8638, 0.9015, 0.8695, 0.8896, 0.8764, 0.8975, 0.8638, 0.9015, 0.8764, 0.8975, 0.8757, 0.9074, 0.8638, 0.9015, 0.8757, 0.9074, 0.8681, 0.9138, 0.8638, 0.9015, 0.8681, 0.9138, 0.858, 0.9132, 0.8638, 0.9015, 0.858, 0.9132, 0.8513, 0.9058, 0.8638, 0.9015, 0.8513, 0.9058, 0.8518, 0.8955, 0.8638, 0.9015, 0.5381, 0.6941, 0.5139, 0.694, 0.5143, 0.6809, 0.536, 0.6813, 0.8518, 0.8955, 0.8594, 0.889, 0.8638, 0.9015, 0.5362, 0.7709, 0.5362, 0.7853, 0.5282, 0.7836, 0.5288, 0.775, 0.5362, 0.7853, 0.5362, 0.7996, 0.5288, 0.7931, 0.5282, 0.7836, 0.6586, 0.07311, 0.6616, 0.08816, 0.6468, 0.08586, 0.6492, 0.07933, 0.666, 0.06304, 0.6761, 0.09131, 0.6616, 0.08816, 0.6586, 0.07311, 0.5141, 0.6551, 0.5284, 0.6554, 0.536, 0.6813, 0.5143, 0.6809, 0.5143, 0.6809, 0.4909, 0.6813, 0.4986, 0.6554, 0.5141, 0.6551, 0.7721, 0.8093, 0.7731, 0.8025, 0.789, 0.8037, 0.7812, 0.8175, 0.7812, 0.8175, 0.789, 0.8037, 0.8021, 0.8041, 0.7868, 0.8289, 0.8162, 0.3413, 0.8162, 0.3592, 0.8061, 0.3601, 0.8061, 0.3436, 0.8061, 0.3436, 0.8061, 0.3601, 0.7981, 0.3613, 0.7981, 0.3486, 0.6124, 0.04772, 0.6265, 0.04991, 0.6251, 0.05694, 0.6143, 0.05526, 0.4072, 0.9039, 0.3967, 0.9072, 0.3952, 0.8992, 0.4049, 0.8911, 0.4049, 0.8911, 0.3952, 0.8992, 0.3967, 0.8916, 0.4072, 0.879, 0.8859, 0.9123, 0.893, 0.9275, 0.8819, 0.937, 0.8718, 0.9243, 0.00243, 0.9262, -0.007502, 0.9359, -0.02237, 0.9215, -0.01633, 0.908, 0.7954, 0.3485, 0.7836, 0.3415, 0.7856, 0.3314, 0.7981, 0.3356, 0.7981, 0.3613, 0.7856, 0.3517, 0.7836, 0.3415, 0.7954, 0.3485, 0.785, 0.3281, 0.7706, 0.331, 0.7694, 0.3208, 0.7836, 0.3152, 0.7836, 0.3152, 0.7694, 0.3208, 0.7706, 0.3115, 0.785, 0.3035, 0.1449, 0.8791, 0.1449, 0.8982, 0.135, 0.8966, 0.135, 0.879, 0.135, 0.879, 0.135, 0.8966, 0.1271, 0.8928, 0.1271, 0.8793, 0.7969, 0.3188, 0.785, 0.3124, 0.7865, 0.3024, 0.7987, 0.3059, 0.7987, 0.331, 0.7865, 0.3219, 0.785, 0.3124, 0.7969, 0.3188, 0.7296, 0.7119, 0.7188, 0.716, 0.7168, 0.7061, 0.727, 0.6991, 0.727, 0.6991, 0.7168, 0.7061, 0.7188, 0.6962, 0.7296, 0.6863, 0.7557, 0.8405, 0.7365, 0.8391, 0.7382, 0.8296, 0.7559, 0.8309, 0.7559, 0.8309, 0.7382, 0.8296, 0.7417, 0.8216, 0.7552, 0.8226, 0.909, 0.8951, 0.9, 0.89, 0.9016, 0.8808, 0.9112, 0.8826, 0.9112, 0.9066, 0.9016, 0.8984, 0.9, 0.89, 0.909, 0.8951, 0.7666, 0.8413, 0.7557, 0.8405, 0.7559, 0.8309, 0.7669, 0.8284, 0.7669, 0.8284, 0.7559, 0.8309, 0.7552, 0.8226, 0.7659, 0.817, 0.7488, 0.7711, 0.7949, 0.7635, 0.789, 0.8037, 0.7731, 0.8025, 0.7949, 0.7635, 0.8288, 0.7501, 0.8021, 0.8041, 0.789, 0.8037, 0.4785, 0.5981, 0.4879, 0.5791, 0.5141, 0.6551, 0.4986, 0.6554, 0.6616, 0.08816, 0.6761, 0.09131, 0.6506, 0.1643, 0.4879, 0.5791, 0.5128, 0.5804, 0.5284, 0.6554, 0.5141, 0.6551, 0.6506, 0.1643, 0.6082, 0.1551, 0.6468, 0.08586, 0.6616, 0.08816, 1.014, 0.06847, 0.9935, 0.02145, 0.9872, -0.0115, 1.017, -0.00951, 0.379, 0.1187, 0.3368, 0.1117, 0.3747, 0.03477, 0.3892, 0.03792, 0.379, 0.1187, 0.3747, 0.03477, 0.2632, 0.9609, 0.2489, 0.9603, 0.2549, 0.9089, 0.2703, 0.8791, 0.2489, 0.9603, 0.2335, 0.9601, 0.2192, 0.9204, 0.2549, 0.9089, 0.3965, 0.8131, 0.3857, 0.8203, 0.3426, 0.7898, 0.3828, 0.7761, 0.5678, 0.6785, 0.5529, 0.6785, 0.5564, 0.6194, 0.5678, 0.6785, 0.5564, 0.6194, 0.5836, 0.6289, 0.5724, 0.6804, 0.3368, 0.1117, 0.3599, 0.03246, 0.3747, 0.03477, 0.5381, 0.6785, 0.5449, 0.5965, 0.5564, 0.6194, 0.5529, 0.6785])
me_sphere.materials.append(mat_fur)
me_sphere.materials.append(mat_white)
me_sphere.use_remesh_preserve_volume = False
me_sphere.use_remesh_preserve_attributes = False
me_sphere.use_mirror_vertex_groups = False
me_sphere.update()
arm_armature = bpy.data.armatures.new('Armature')  # bones are not reproduced

# ---- objects
ob_armature = bpy.data.objects.new('Armature', arm_armature)
ob_body = bpy.data.objects.new('body', me_sphere)
ob_lamp = bpy.data.objects.new('Lamp', light_lamp)
ob_camera = bpy.data.objects.new('Camera', cam_camera)
ob_base = bpy.data.objects.new('base', None)
ob_empty_001 = bpy.data.objects.new('Empty.001', None)
ob_empty_003 = bpy.data.objects.new('Empty.003', None)
ob_empty_004 = bpy.data.objects.new('Empty.004', None)
ob_empty = bpy.data.objects.new('Empty', None)

# ---- transforms, parenting, visibility, modifiers, constraints
ob_armature.parent = ob_base
ob_armature.matrix_parent_inverse = Matrix(((0.1808, 0.0, 0.0, 0.0), (0.0, -7.903e-09, 0.1808, 0.3422), (0.0, -0.1808, -7.903e-09, -1.496e-08), (0.0, 0.0, 0.0, 1.0)))
ob_armature.location = (1.847e-09, 0.2017, -0.06777)
ob_armature.scale = (1.309, 1.309, 1.309)
ob_armature.show_in_front = True
ob_armature.lineart.crease_threshold = 0.0
ob_body.parent = ob_armature
ob_body.matrix_parent_inverse = Matrix(((1.156, 1.183e-30, 4.307e-09, -2.395e-09), (0.0, 1.156, 0.0, -0.1241), (-4.307e-09, -3.86e-15, 1.156, -1.461), (0.0, 0.0, 0.0, 1.0)))
ob_body.location = (0.0, 0.0, 0.0)
ob_body.lineart.crease_threshold = 0.0
_vg = ob_body.vertex_groups.new(name='root.001')
for _i, _w in zip([8, 9, 10, 11, 12, 15, 16, 17, 18, 19, 22, 23, 24, 25, 26, 37, 38, 56, 57, 58, 219, 220, 221, 222, 223, 226, 227, 228, 229, 230, 233, 234, 235, 236, 237, 248, 249, 267, 268, 269, 273, 275, 277, 278, 279, 280, 281, 284, 285, 286, 287, 298, 299, 300, 301], [0.09961, 0.3211, 0.4168, 0.1278, 0.08391, 0.0738, 0.2484, 0.1423, 0.102, 0.4627, 0.01621, 0.1154, 0.105, 0.3074, 0.296, 0.06614, 0.05102, 0.0606, 0.02297, 0.03273, 0.09961, 0.3211, 0.4168, 0.1278, 0.08391, 0.0738, 0.2484, 0.1423, 0.102, 0.4627, 0.01621, 0.1154, 0.105, 0.3074, 0.296, 0.06614, 0.05102, 0.0606, 0.02297, 0.03273, 0.2098, 0.4884, 0.01314, 0.1179, 0.2935, 0.3426, 0.2175, 0.07605, 0.4472, 0.5871, 0.7183, 0.121, 0.06067, 0.209, 0.07418]): _vg.add([_i], _w, 'REPLACE')
_vg = ob_body.vertex_groups.new(name='root.001_L.001')
for _i, _w in zip([219, 220, 221, 222, 223, 226, 227, 228, 229, 230, 233, 234, 235, 236, 237, 244, 245, 246, 247, 248, 249, 255, 267, 269, 273, 275, 279, 280, 281, 284, 285, 286, 287, 300], [0.01684, 0.09054, 0.1219, 0.06423, 0.0674, 0.07084, 0.27, 0.6836, 0.746, 0.2671, 0.0404, 0.2137, 0.4955, 0.5143, 0.5894, 0.6847, 0.86, 0.1845, 0.05222, 0.05266, 0.000212, 0.1508, 0.01253, 0.009737, 0.05774, 0.05868, 0.01409, 0.01966, 0.01309, 0.0226, 0.07387, 0.0683, 0.09128, 0.02882]): _vg.add([_i], _w, 'REPLACE')
_vg = ob_body.vertex_groups.new(name='Bone.003a_L')
for _i, _w in zip([234, 235, 236, 237, 244, 245, 246, 247, 248, 249, 250, 251, 252, 253, 254, 255, 273, 284, 285, 286, 287, 339, 340, 341, 342, 343, 344, 345, 346, 347, 348, 349, 350, 351, 352, 353, 354, 355, 356, 357, 358, 359, 360, 361, 362, 363, 364, 365, 366, 367, 368, 369, 370, 371, 372, 373, 374, 375, 376, 377, 378, 379, 380, 381, 382, 383, 384, 385, 386, 387, 388, 389, 390, 391, 392, 393, 394, 395, 396, 397, 398, 399, 400, 401, 402], [0.08665, 0.2252, 0.1236, 0.0006553, 0.2697, 0.1152, 0.7929, 0.9416, 0.8532, 0.9215, 0.9606, 1.001, 0.9728, 0.9791, 0.9898, 0.8366, 0.05598, 0.01563, 0.1116, 0.1079, 0.01606, 0.7141, 0.5387, 0.4809, 0.7922, 0.744, 0.5641, 0.4822, 0.5218, 0.4332, 0.3522, 0.3093, 0.5168, 0.4399, 0.3646, 0.2887, 0.1801, 0.3729, 0.2858, 0.1725, 0.1152, 0.3519, 0.2233, 0.1524, 0.1173, 0.3504, 0.2303, 0.2251, 0.2463, 0.2517, 0.2305, 0.4398, 0.456, 0.9301, 0.93, 0.9336, 0.9212, 0.968, 0.9763, 0.9651, 0.9434, 0.2137, 0.1726, 0.1488, 0.1864, 0.137, 0.121, 0.1552, 0.1542, 0.1275, 0.1731, 0.167, 0.1637, 0.1587, 0.1251, 0.117, 0.1527, 0.115, 0.1045, 0.3192, 0.2829, 0.2575, 0.2984, 0.2682, 0.227]): _vg.add([_i], _w, 'REPLACE')
_vg = ob_body.vertex_groups.new(name='root.001_L.002')
for _i, _w in zip([339, 340, 341, 342, 343, 344, 345, 346, 347, 348, 349, 350, 351, 352, 353, 354, 355, 356, 357, 358, 359, 360, 361, 362, 363, 364, 365, 366, 367, 368, 369, 370, 371, 372, 373, 374, 375, 376, 377, 378, 379, 380, 381, 382, 383, 384, 385, 386, 387, 388, 389, 390, 391, 392, 393, 394, 395, 396, 397, 398, 399, 400, 401, 402], [0.2529, 0.4432, 0.4508, 0.1436, 0.1865, 0.3617, 0.4133, 0.2769, 0.3073, 0.3189, 0.2604, 0.3139, 0.2493, 0.2029, 0.159, 0.1352, 0.2679, 0.2086, 0.1863, 0.1191, 0.3337, 0.2943, 0.2685, 0.1703, 0.4797, 0.5649, 0.4971, 0.3655, 0.7247, 0.7485, 0.5298, 0.482, 0.05166, 0.05089, 0.05582, 0.07584, 0.01184, 0.00591, 0.01611, 0.04077, 0.1393, 0.1213, 0.1131, 0.1482, 0.1298, 0.1124, 0.2764, 0.2333, 0.1949, 0.3038, 0.2784, 0.2521, 0.1665, 0.14, 0.131, 0.1972, 0.1679, 0.1425, 0.2292, 0.214, 0.2004, 0.1789, 0.1599, 0.154]): _vg.add([_i], _w, 'REPLACE')
_vg = ob_body.vertex_groups.new(name='root.001_L.004')
for _i, _w in zip([339, 341, 342, 343, 344, 345, 346, 347, 348, 349, 350, 351, 352, 353, 354, 355, 356, 357, 358, 359, 360, 361, 362, 363, 364, 365, 366, 369, 370, 379, 380, 381, 382, 383, 384, 385, 386, 387, 388, 389, 390, 391, 392, 393, 394, 395, 396, 397, 398, 399, 400, 401, 402], [0.01564, 0.0683, 0.06351, 0.06879, 0.07386, 0.1045, 0.2009, 0.2592, 0.3287, 0.4302, 0.1691, 0.3107, 0.4324, 0.5522, 0.6846, 0.3591, 0.5054, 0.6412, 0.7656, 0.3143, 0.4823, 0.579, 0.7123, 0.1699, 0.2048, 0.2779, 0.3882, 0.01134, 0.0621, 0.6469, 0.7061, 0.7381, 0.6653, 0.7331, 0.7666, 0.5684, 0.6126, 0.6776, 0.5231, 0.5546, 0.5843, 0.6748, 0.7349, 0.752, 0.6501, 0.7171, 0.7531, 0.4515, 0.503, 0.542, 0.5226, 0.5717, 0.6189]): _vg.add([_i], _w, 'REPLACE')
_vg = ob_body.vertex_groups.new(name='root.001_R.001')
for _i, _w in zip([8, 9, 10, 11, 12, 15, 16, 17, 18, 19, 22, 23, 24, 25, 26, 33, 34, 35, 36, 37, 38, 44, 56, 58, 273, 275, 279, 280, 281, 284, 285, 286, 287, 300], [0.01684, 0.09054, 0.1219, 0.06423, 0.0674, 0.07084, 0.27, 0.6836, 0.746, 0.2671, 0.0404, 0.2137, 0.4955, 0.5143, 0.5894, 0.6847, 0.86, 0.1845, 0.05222, 0.05266, 0.000212, 0.1508, 0.01253, 0.009737, 0.05774, 0.05868, 0.01409, 0.01966, 0.01309, 0.0226, 0.07387, 0.0683, 0.09128, 0.02882]): _vg.add([_i], _w, 'REPLACE')
_vg = ob_body.vertex_groups.new(name='Bone.003a_R')
for _i, _w in zip([23, 24, 25, 26, 33, 34, 35, 36, 37, 38, 39, 40, 41, 42, 43, 44, 83, 84, 85, 86, 87, 88, 89, 90, 91, 92, 93, 94, 95, 96, 97, 98, 99, 100, 101, 102, 103, 104, 105, 106, 107, 108, 109, 110, 111, 112, 113, 114, 115, 116, 117, 118, 119, 120, 121, 122, 123, 124, 125, 126, 127, 128, 129, 130, 131, 132, 133, 134, 135, 136, 137, 138, 139, 140, 141, 142, 143, 144, 145, 146, 273, 284, 285, 286, 287], [0.08665, 0.2252, 0.1236, 0.0006553, 0.2697, 0.1152, 0.7929, 0.9416, 0.8532, 0.9215, 0.9606, 1.001, 0.9728, 0.9791, 0.9898, 0.8366, 0.7141, 0.5387, 0.4809, 0.7922, 0.744, 0.5641, 0.4822, 0.5218, 0.4332, 0.3522, 0.3093, 0.5168, 0.4399, 0.3646, 0.2887, 0.1801, 0.3729, 0.2858, 0.1725, 0.1152, 0.3519, 0.2233, 0.1524, 0.1173, 0.3504, 0.2303, 0.2251, 0.2463, 0.2517, 0.2305, 0.4398, 0.456, 0.9301, 0.93, 0.9336, 0.9212, 0.968, 0.9763, 0.9651, 0.9434, 0.2137, 0.1726, 0.1488, 0.1864, 0.137, 0.121, 0.1552, 0.1542, 0.1275, 0.1731, 0.167, 0.1637, 0.1587, 0.1251, 0.117, 0.1527, 0.115, 0.1045, 0.3192, 0.2829, 0.2575, 0.2984, 0.2682, 0.227, 0.05598, 0.01563, 0.1116, 0.1079, 0.01606]): _vg.add([_i], _w, 'REPLACE')
_vg = ob_body.vertex_groups.new(name='root.001_R.002')
for _i, _w in zip([83, 84, 85, 86, 87, 88, 89, 90, 91, 92, 93, 94, 95, 96, 97, 98, 99, 100, 101, 102, 103, 104, 105, 106, 107, 108, 109, 110, 111, 112, 113, 114, 115, 116, 117, 118, 119, 120, 121, 122, 123, 124, 125, 126, 127, 128, 129, 130, 131, 132, 133, 134, 135, 136, 137, 138, 139, 140, 141, 142, 143, 144, 145, 146], [0.2529, 0.4432, 0.4508, 0.1436, 0.1865, 0.3617, 0.4133, 0.2769, 0.3073, 0.3189, 0.2604, 0.3139, 0.2493, 0.2029, 0.159, 0.1352, 0.2679, 0.2086, 0.1863, 0.1191, 0.3337, 0.2943, 0.2685, 0.1703, 0.4797, 0.5649, 0.4971, 0.3655, 0.7247, 0.7485, 0.5298, 0.482, 0.05166, 0.05089, 0.05582, 0.07584, 0.01184, 0.00591, 0.01611, 0.04077, 0.1393, 0.1213, 0.1131, 0.1482, 0.1298, 0.1124, 0.2764, 0.2333, 0.1949, 0.3038, 0.2784, 0.2521, 0.1665, 0.14, 0.131, 0.1972, 0.1679, 0.1425, 0.2292, 0.214, 0.2004, 0.1789, 0.1599, 0.154]): _vg.add([_i], _w, 'REPLACE')
_vg = ob_body.vertex_groups.new(name='root.001_R.004')
for _i, _w in zip([83, 85, 86, 87, 88, 89, 90, 91, 92, 93, 94, 95, 96, 97, 98, 99, 100, 101, 102, 103, 104, 105, 106, 107, 108, 109, 110, 113, 114, 123, 124, 125, 126, 127, 128, 129, 130, 131, 132, 133, 134, 135, 136, 137, 138, 139, 140, 141, 142, 143, 144, 145, 146], [0.01564, 0.0683, 0.06351, 0.06879, 0.07386, 0.1045, 0.2009, 0.2592, 0.3287, 0.4302, 0.1691, 0.3107, 0.4324, 0.5522, 0.6846, 0.3591, 0.5054, 0.6412, 0.7656, 0.3143, 0.4823, 0.579, 0.7123, 0.1699, 0.2048, 0.2779, 0.3882, 0.01134, 0.0621, 0.6469, 0.7061, 0.7381, 0.6653, 0.7331, 0.7666, 0.5684, 0.6126, 0.6776, 0.5231, 0.5546, 0.5843, 0.6748, 0.7349, 0.752, 0.6501, 0.7171, 0.7531, 0.4515, 0.503, 0.542, 0.5226, 0.5717, 0.6189]): _vg.add([_i], _w, 'REPLACE')
_vg = ob_body.vertex_groups.new(name='pelvis')
for _i, _w in zip([2, 3, 5, 6, 7, 8, 9, 10, 13, 14, 15, 16, 17, 20, 22, 23, 24, 70, 71, 213, 214, 216, 217, 218, 219, 220, 221, 224, 225, 226, 227, 228, 231, 233, 234, 235, 273, 276, 277, 278, 279, 280, 281, 282, 283, 284, 285, 286, 314, 315, 333], [0.02112, 0.01787, 0.09312, 0.1714, 0.4023, 0.3187, 0.1162, 0.03508, 0.8168, 0.1221, 0.1082, 0.1002, 0.03289, 0.8367, 0.1069, 0.2386, 0.06629, 0.04635, 0.07214, 0.02112, 0.01787, 0.09312, 0.1714, 0.4023, 0.3187, 0.1162, 0.03508, 0.8168, 0.1221, 0.1082, 0.1002, 0.03289, 0.8367, 0.1069, 0.2386, 0.06629, 0.365, 0.09976, 0.3607, 0.3148, 0.1387, 0.05326, 0.01454, 0.9608, 0.8193, 0.5637, 0.1072, 0.004798, 0.04635, 0.07214, 0.1102]): _vg.add([_i], _w, 'REPLACE')
_vg = ob_body.vertex_groups.new(name='root.001_L.003')
for _i, _w in zip([211, 212, 213, 214, 215, 216, 218, 219, 220, 221, 224, 225, 226, 227, 228, 231, 232, 233, 234, 235, 238, 239, 241, 242, 273, 277, 278, 279, 283, 284, 285], [0.06563, 0.1607, 0.5897, 0.7653, 0.9837, 0.6937, 0.127, 0.1344, 0.08318, 0.001858, 0.06528, 0.7874, 0.6189, 0.241, 0.07352, 0.1131, 0.966, 0.6852, 0.2769, 0.07369, 0.147, 0.03452, 0.1727, 0.234, 0.08164, 0.007371, 0.02161, 0.01152, 0.07633, 0.1181, 0.0277]): _vg.add([_i], _w, 'REPLACE')
_vg = ob_body.vertex_groups.new(name='Bone.003a_L.001')
for _i, _w in zip([211, 212, 213, 214, 216, 226, 233, 234, 238, 239, 240, 241, 242, 243, 284, 403, 404, 405, 406, 407, 408, 409, 410, 411, 412, 413, 414, 415, 416, 417, 418, 419, 420, 421, 422, 423, 424, 425, 426, 427, 428, 429, 430, 431, 432, 433, 434, 435, 436, 437, 439, 440, 441, 442, 443, 444, 445, 446, 447, 448, 449, 450, 451, 452, 453, 454, 455, 456, 457, 458, 459, 460, 461, 462, 463, 464, 465, 466], [0.8719, 0.8672, 0.3802, 0.1529, 0.2029, 0.0006185, 0.09048, 0.01493, 0.8, 0.7458, 0.9672, 0.8176, 0.7435, 0.9876, 0.000608, 0.1871, 0.4636, 0.2965, 0.3292, 0.3413, 0.2985, 0.2928, 0.2139, 0.186, 0.1663, 0.1638, 0.2163, 0.1534, 0.1151, 0.09398, 0.09274, 0.129, 0.07761, 0.04778, 0.03384, 0.1428, 0.07423, 0.04689, 0.02782, 0.1532, 0.09553, 0.08808, 0.09342, 0.08794, 0.0822, 0.1748, 0.2186, 0.7665, 0.5414, 0.2956, 0.1443, 0.9365, 0.9552, 0.9071, 0.06877, 0.06226, 0.06156, 0.05501, 0.03989, 0.0423, 0.04959, 0.04316, 0.03684, 0.06032, 0.05884, 0.05956, 0.02922, 0.01657, 0.01302, 0.03495, 0.01354, 0.01158, 0.1333, 0.1258, 0.1232, 0.1075, 0.09985, 0.09808]): _vg.add([_i], _w, 'REPLACE')
_vg = ob_body.vertex_groups.new(name='root.001_L.007')
for _i, _w in zip([211, 238, 239, 403, 404, 405, 406, 407, 408, 409, 410, 411, 412, 413, 414, 415, 416, 417, 418, 419, 420, 421, 422, 423, 424, 425, 426, 427, 428, 429, 430, 431, 432, 433, 434, 435, 436, 437, 438, 439, 440, 441, 442, 443, 444, 445, 446, 447, 448, 449, 450, 451, 452, 453, 454, 455, 456, 457, 458, 459, 460, 461, 462, 463, 464, 465, 466], [0.05204, 0.02737, 0.1912, 0.6878, 0.4608, 0.4552, 0.4968, 0.4947, 0.4973, 0.4181, 0.4006, 0.324, 0.287, 0.2706, 0.4451, 0.3092, 0.2411, 0.2299, 0.1933, 0.2784, 0.1783, 0.1172, 0.1014, 0.3256, 0.2197, 0.2107, 0.1216, 0.4665, 0.3759, 0.3022, 0.2519, 0.7953, 0.8181, 0.6638, 0.4823, 0.2005, 0.4217, 0.6051, 0.9797, 0.8501, 0.06193, 0.0243, 0.07478, 0.1565, 0.141, 0.1356, 0.1279, 0.1057, 0.108, 0.2189, 0.1952, 0.1564, 0.2159, 0.1978, 0.1899, 0.103, 0.08895, 0.0826, 0.1315, 0.1156, 0.09677, 0.2514, 0.2356, 0.2276, 0.2321, 0.2285, 0.2282]): _vg.add([_i], _w, 'REPLACE')
_vg = ob_body.vertex_groups.new(name='root.001_L.008')
for _i, _w in zip([403, 404, 405, 406, 407, 408, 409, 410, 411, 412, 413, 414, 415, 416, 417, 418, 419, 420, 421, 422, 423, 424, 425, 426, 427, 428, 429, 430, 431, 432, 433, 434, 435, 436, 437, 443, 444, 445, 446, 447, 448, 449, 450, 451, 452, 453, 454, 455, 456, 457, 458, 459, 460, 461, 462, 463, 464, 465, 466], [0.1249, 0.07509, 0.2481, 0.1736, 0.1637, 0.2039, 0.2888, 0.3852, 0.4898, 0.5466, 0.5654, 0.3385, 0.5373, 0.6437, 0.676, 0.7139, 0.5924, 0.744, 0.8339, 0.8567, 0.5315, 0.706, 0.7409, 0.8395, 0.3802, 0.5285, 0.6097, 0.6547, 0.1166, 0.09975, 0.1617, 0.2991, 0.0161, 0.02181, 0.09898, 0.7746, 0.7967, 0.8028, 0.817, 0.8493, 0.8458, 0.7313, 0.7583, 0.8002, 0.7238, 0.7434, 0.7505, 0.8574, 0.8777, 0.8859, 0.826, 0.8526, 0.8724, 0.6152, 0.6384, 0.6491, 0.6603, 0.6715, 0.6737]): _vg.add([_i], _w, 'REPLACE')
_vg = ob_body.vertex_groups.new(name='root.001_R.003')
for _i, _w in zip([0, 1, 2, 3, 4, 5, 7, 8, 9, 10, 13, 14, 15, 16, 17, 20, 21, 22, 23, 24, 27, 28, 30, 31, 273, 277, 278, 279, 283, 284, 285], [0.06563, 0.1607, 0.5897, 0.7653, 0.9837, 0.6937, 0.127, 0.1344, 0.08318, 0.001858, 0.06528, 0.7874, 0.6189, 0.241, 0.07352, 0.1131, 0.966, 0.6852, 0.2769, 0.07369, 0.147, 0.03452, 0.1727, 0.234, 0.08164, 0.007371, 0.02161, 0.01152, 0.07633, 0.1181, 0.0277]): _vg.add([_i], _w, 'REPLACE')
_vg = ob_body.vertex_groups.new(name='Bone.003a_R.001')
for _i, _w in zip([0, 1, 2, 3, 5, 15, 22, 23, 27, 28, 29, 30, 31, 32, 147, 148, 149, 150, 151, 152, 153, 154, 155, 156, 157, 158, 159, 160, 161, 162, 163, 164, 165, 166, 167, 168, 169, 170, 171, 172, 173, 174, 175, 176, 177, 178, 179, 180, 181, 183, 184, 185, 186, 187, 188, 189, 190, 191, 192, 193, 194, 195, 196, 197, 198, 199, 200, 201, 202, 203, 204, 205, 206, 207, 208, 209, 210, 284], [0.8719, 0.8672, 0.3802, 0.1529, 0.2029, 0.0006185, 0.09048, 0.01493, 0.8, 0.7458, 0.9672, 0.8176, 0.7435, 0.9876, 0.1871, 0.4636, 0.2965, 0.3292, 0.3413, 0.2985, 0.2928, 0.2139, 0.186, 0.1663, 0.1638, 0.2163, 0.1534, 0.1151, 0.09398, 0.09274, 0.129, 0.07761, 0.04778, 0.03384, 0.1428, 0.07423, 0.04689, 0.02782, 0.1532, 0.09553, 0.08808, 0.09342, 0.08794, 0.0822, 0.1748, 0.2186, 0.7665, 0.5414, 0.2956, 0.1443, 0.9365, 0.9552, 0.9071, 0.06877, 0.06226, 0.06156, 0.05501, 0.03989, 0.0423, 0.04959, 0.04316, 0.03684, 0.06032, 0.05884, 0.05956, 0.02922, 0.01657, 0.01302, 0.03495, 0.01354, 0.01158, 0.1333, 0.1258, 0.1232, 0.1075, 0.09985, 0.09808, 0.000608]): _vg.add([_i], _w, 'REPLACE')
_vg = ob_body.vertex_groups.new(name='root.001_R.007')
for _i, _w in zip([0, 27, 28, 147, 148, 149, 150, 151, 152, 153, 154, 155, 156, 157, 158, 159, 160, 161, 162, 163, 164, 165, 166, 167, 168, 169, 170, 171, 172, 173, 174, 175, 176, 177, 178, 179, 180, 181, 182, 183, 184, 185, 186, 187, 188, 189, 190, 191, 192, 193, 194, 195, 196, 197, 198, 199, 200, 201, 202, 203, 204, 205, 206, 207, 208, 209, 210], [0.05204, 0.02737, 0.1912, 0.6878, 0.4608, 0.4552, 0.4968, 0.4947, 0.4973, 0.4181, 0.4006, 0.324, 0.287, 0.2706, 0.4451, 0.3092, 0.2411, 0.2299, 0.1933, 0.2784, 0.1783, 0.1172, 0.1014, 0.3256, 0.2197, 0.2107, 0.1216, 0.4665, 0.3759, 0.3022, 0.2519, 0.7953, 0.8181, 0.6638, 0.4823, 0.2005, 0.4217, 0.6051, 0.9797, 0.8501, 0.06193, 0.0243, 0.07478, 0.1565, 0.141, 0.1356, 0.1279, 0.1057, 0.108, 0.2189, 0.1952, 0.1564, 0.2159, 0.1978, 0.1899, 0.103, 0.08895, 0.0826, 0.1315, 0.1156, 0.09677, 0.2514, 0.2356, 0.2276, 0.2321, 0.2285, 0.2282]): _vg.add([_i], _w, 'REPLACE')
_vg = ob_body.vertex_groups.new(name='root.001_R.008')
for _i, _w in zip([147, 148, 149, 150, 151, 152, 153, 154, 155, 156, 157, 158, 159, 160, 161, 162, 163, 164, 165, 166, 167, 168, 169, 170, 171, 172, 173, 174, 175, 176, 177, 178, 179, 180, 181, 187, 188, 189, 190, 191, 192, 193, 194, 195, 196, 197, 198, 199, 200, 201, 202, 203, 204, 205, 206, 207, 208, 209, 210], [0.1249, 0.07509, 0.2481, 0.1736, 0.1637, 0.2039, 0.2888, 0.3852, 0.4898, 0.5466, 0.5654, 0.3385, 0.5373, 0.6437, 0.676, 0.7139, 0.5924, 0.744, 0.8339, 0.8567, 0.5315, 0.706, 0.7409, 0.8395, 0.3802, 0.5285, 0.6097, 0.6547, 0.1166, 0.09975, 0.1617, 0.2991, 0.0161, 0.02181, 0.09898, 0.7746, 0.7967, 0.8028, 0.817, 0.8493, 0.8458, 0.7313, 0.7583, 0.8002, 0.7238, 0.7434, 0.7505, 0.8574, 0.8777, 0.8859, 0.826, 0.8526, 0.8724, 0.6152, 0.6384, 0.6491, 0.6603, 0.6715, 0.6737]): _vg.add([_i], _w, 'REPLACE')
_vg = ob_body.vertex_groups.new(name='root.003')
for _i, _w in zip([8, 9, 10, 11, 12, 16, 17, 18, 19, 25, 26, 45, 47, 50, 51, 53, 54, 56, 57, 58, 59, 219, 220, 221, 222, 223, 227, 228, 229, 230, 236, 237, 256, 258, 261, 262, 264, 265, 267, 268, 269, 270, 275, 278, 279, 280, 281, 287, 288, 290, 294, 296, 297, 298, 299, 300, 301], [0.06704, 0.2246, 0.2188, 0.4539, 0.7605, 0.06297, 0.05329, 0.08514, 0.2257, 0.01746, 0.0731, 0.06562, 0.1826, 0.02979, 0.05276, 0.08023, 0.0008873, 0.2672, 0.1218, 0.6288, 0.3635, 0.06704, 0.2246, 0.2188, 0.4539, 0.7605, 0.06297, 0.05329, 0.08514, 0.2257, 0.01746, 0.0731, 0.06562, 0.1826, 0.02979, 0.05276, 0.08023, 0.0008873, 0.2672, 0.1218, 0.6288, 0.3635, 0.316, 0.09146, 0.2347, 0.2475, 0.307, 0.03374, 0.4959, 0.1259, 0.06883, 0.001011, 0.03717, 0.1986, 0.1142, 0.5893, 0.6377]): _vg.add([_i], _w, 'REPLACE')
_vg = ob_body.vertex_groups.new(name='root.004')
for _i, _w in zip([9, 10, 11, 12, 45, 46, 47, 48, 49, 50, 51, 52, 53, 54, 55, 56, 57, 58, 59, 60, 61, 220, 221, 222, 223, 256, 257, 258, 259, 260, 261, 262, 263, 264, 265, 266, 267, 268, 269, 270, 271, 272, 275, 278, 279, 280, 281, 288, 289, 290, 291, 292, 293, 294, 295, 296, 297, 298, 299, 300, 301, 302, 303], [0.02917, 0.1072, 0.2555, 0.06527, 0.1085, 0.3853, 0.3711, 0.4825, 0.1282, 0.4893, 0.07426, 0.0632, 0.5299, 0.09751, 0.05623, 0.5055, 0.5409, 0.229, 0.4378, 0.3746, 0.4786, 0.02917, 0.1072, 0.2555, 0.06527, 0.1085, 0.3853, 0.3711, 0.4825, 0.1282, 0.4893, 0.07426, 0.0632, 0.5299, 0.09751, 0.05623, 0.5055, 0.5409, 0.229, 0.4378, 0.3746, 0.4786, 0.06059, 0.005483, 0.07574, 0.1796, 0.2714, 0.4534, 0.4934, 0.1244, 0.388, 0.07094, 0.4997, 0.07676, 0.03708, 0.03657, 0.5142, 0.4636, 0.546, 0.126, 0.2413, 0.4116, 0.4827]): _vg.add([_i], _w, 'REPLACE')
_vg = ob_body.vertex_groups.new(name='root.005')
for _i, _w in zip([10, 11, 45, 46, 47, 48, 49, 50, 51, 52, 53, 54, 55, 56, 57, 58, 59, 60, 61, 221, 222, 256, 257, 258, 259, 260, 261, 262, 263, 264, 265, 266, 267, 268, 269, 270, 271, 272, 280, 281, 288, 289, 290, 291, 292, 293, 294, 295, 296, 297, 298, 299, 302, 303], [0.008455, 0.06412, 0.8203, 0.6037, 0.422, 0.4971, 0.8607, 0.4601, 0.8702, 0.9249, 0.3698, 0.8738, 0.9233, 0.1197, 0.2757, 0.06729, 0.1585, 0.6161, 0.5037, 0.008455, 0.06412, 0.8203, 0.6037, 0.422, 0.4971, 0.8607, 0.4601, 0.8702, 0.9249, 0.3698, 0.8738, 0.9233, 0.1197, 0.2757, 0.06729, 0.1585, 0.6161, 0.5037, 0.05717, 0.08767, 0.02551, 0.4764, 0.746, 0.6054, 0.9257, 0.4595, 0.8521, 0.9449, 0.9301, 0.4066, 0.1496, 0.244, 0.5805, 0.4963]): _vg.add([_i], _w, 'REPLACE')
_vg = ob_body.vertex_groups.new(name='Bone')
_vg = ob_body.vertex_groups.new(name='Bone.002')
_vg = ob_body.vertex_groups.new(name='Bone.001')
_vg = ob_body.vertex_groups.new(name='Bone_L.001')
_vg = ob_body.vertex_groups.new(name='Bone_L.003')
_vg = ob_body.vertex_groups.new(name='Bone_L.002')
_vg = ob_body.vertex_groups.new(name='Bone_L.004')
_vg = ob_body.vertex_groups.new(name='Bone_R.001')
_vg = ob_body.vertex_groups.new(name='Bone_R.003')
_vg = ob_body.vertex_groups.new(name='Bone_R.002')
_vg = ob_body.vertex_groups.new(name='Bone_R.004')
_vg = ob_body.vertex_groups.new(name='root.002')
_vg = ob_body.vertex_groups.new(name='root.007')
for _i, _w in zip([66, 67, 68, 69, 70, 71, 72, 73, 74, 75, 78, 79, 80, 81, 82, 310, 311, 312, 313, 314, 315, 316, 317, 318, 319, 322, 323, 324, 325, 326, 327, 328, 329, 330, 331, 333, 334, 335, 336, 337], [0.06165, 0.938, 0.9911, 0.9379, 0.06144, 0.07767, 0.921, 0.9857, 0.9211, 0.07817, 0.05172, 0.948, 0.9936, 0.948, 0.05166, 0.06165, 0.938, 0.9911, 0.9379, 0.06144, 0.07767, 0.921, 0.9857, 0.9211, 0.07817, 0.05172, 0.948, 0.9936, 0.948, 0.05166, 0.06652, 0.9331, 0.9908, 0.9331, 0.06654, 0.1067, 0.8908, 0.9762, 0.8909, 0.1077]): _vg.add([_i], _w, 'REPLACE')
_vg = ob_body.vertex_groups.new(name='root.006')
for _i, _w in zip([6, 7, 8, 9, 10, 13, 14, 15, 16, 20, 69, 70, 71, 72, 81, 82, 217, 218, 219, 220, 221, 224, 225, 226, 227, 231, 276, 277, 278, 279, 280, 281, 313, 314, 315, 316, 325, 326, 327, 328, 333, 334], [0.8073, 0.424, 0.324, 0.1096, 0.03098, 0.135, 0.05661, 0.06816, 0.04122, 0.06006, 0.05803, 0.8871, 0.8443, 0.07125, 0.05035, 0.931, 0.8073, 0.424, 0.324, 0.1096, 0.03098, 0.135, 0.05661, 0.06816, 0.04122, 0.06006, 0.8776, 0.535, 0.371, 0.1567, 0.05885, 0.02064, 0.05803, 0.8871, 0.8443, 0.07125, 0.05035, 0.931, 0.9214, 0.06546, 0.7786, 0.0956]): _vg.add([_i], _w, 'REPLACE')
_vg = ob_body.vertex_groups.new(name='Bone_L.005')
_vg = ob_body.vertex_groups.new(name='Bone_L.006')
_vg = ob_body.vertex_groups.new(name='Bone_L.007')
_vg = ob_body.vertex_groups.new(name='Bone_L.008')
_vg = ob_body.vertex_groups.new(name='Bone_R.005')
_vg = ob_body.vertex_groups.new(name='Bone_R.006')
_vg = ob_body.vertex_groups.new(name='Bone_R.007')
_vg = ob_body.vertex_groups.new(name='Bone_R.008')
_vg = ob_body.vertex_groups.new(name='Bone.001_L.001')
_vg = ob_body.vertex_groups.new(name='Bone.001_L.004')
_vg = ob_body.vertex_groups.new(name='Bone.001_R.001')
_vg = ob_body.vertex_groups.new(name='Bone.001_R.004')
_vg = ob_body.vertex_groups.new(name='Bone.001_L.002')
_vg = ob_body.vertex_groups.new(name='Bone.001_L.003')
_vg = ob_body.vertex_groups.new(name='Bone.001_R.002')
_vg = ob_body.vertex_groups.new(name='Bone.001_R.003')
_vg = ob_body.vertex_groups.new(name='Bone.004')
_vg = ob_body.vertex_groups.new(name='Bone.005')
_vg = ob_body.vertex_groups.new(name='root.008')
for _i, _w in zip([62, 63, 64, 65, 66, 67, 74, 75, 76, 77, 78, 79, 274, 304, 305, 306, 307, 308, 309, 310, 311, 318, 319, 320, 321, 322, 323, 330, 331, 332, 336, 337, 338], [0.9955, 0.9996, 0.9994, 0.9989, 0.9383, 0.06168, 0.07824, 0.9218, 0.9928, 0.9968, 0.9483, 0.05174, 0.9955, 0.9994, 0.9996, 0.9994, 0.9989, 0.9981, 0.9996, 0.9383, 0.06168, 0.07824, 0.9218, 0.9928, 0.9968, 0.9483, 0.05174, 0.06656, 0.9334, 0.9954, 0.1079, 0.8921, 0.988]): _vg.add([_i], _w, 'REPLACE')
_m = ob_body.modifiers.new('Armature', 'ARMATURE')
_m.object = ob_armature
ob_lamp.location = (4.076, 1.005, 5.904)
ob_lamp.rotation_euler = (0.6503, 0.05522, 1.866)
ob_lamp.lock_rotations_4d = False
ob_lamp.empty_display_type = 'ARROWS'
ob_lamp.color = (0.0, 0.0, 0.0, 0.0)
ob_lamp.lineart.crease_threshold = 0.0
ob_camera.location = (7.481, -6.508, 7.033)
ob_camera.rotation_euler = (1.109, 0.0, 0.8149)
ob_camera.lock_rotations_4d = False
ob_camera.empty_display_type = 'ARROWS'
ob_camera.color = (0.0, 0.0, 0.0, 0.0)
ob_camera.display_type = 'WIRE'
ob_camera.lineart.crease_threshold = 0.0
ob_base.location = (0.0, 0.0, 0.05364)
ob_base.rotation_euler = (1.571, -3.725e-09, 0.0)
ob_base.scale = (2.943, 2.943, 2.943)
ob_base.empty_display_type = 'CIRCLE'
ob_base.empty_display_size = 0.2
ob_base.empty_image_offset = (0.0, 0.0)
ob_base.lineart.crease_threshold = 0.0
ob_empty_001.parent = ob_base
ob_empty_001.matrix_parent_inverse = Matrix(((0.1808, 0.0, 0.0, 0.0), (0.0, -7.903e-09, 0.1808, 0.3422), (0.0, -0.1808, -7.903e-09, -1.496e-08), (0.0, 0.0, 0.0, 1.0)))
ob_empty_001.location = (-0.4359, -1.928, -1.056)
ob_empty_001.empty_display_type = 'SPHERE'
ob_empty_001.empty_display_size = 0.2
ob_empty_001.empty_image_offset = (0.0, 0.0)
ob_empty_001.lineart.crease_threshold = 0.0
ob_empty_003.parent = ob_base
ob_empty_003.matrix_parent_inverse = Matrix(((0.1808, 0.0, 0.0, 0.0), (0.0, -7.903e-09, 0.1808, 0.3422), (0.0, -0.1808, -7.903e-09, -1.496e-08), (0.0, 0.0, 0.0, 1.0)))
ob_empty_003.location = (1.286, 1.605, 0.4472)
ob_empty_003.empty_display_type = 'SPHERE'
ob_empty_003.empty_display_size = 0.2
ob_empty_003.empty_image_offset = (0.0, 0.0)
ob_empty_003.lineart.crease_threshold = 0.0
ob_empty_004.parent = ob_base
ob_empty_004.matrix_parent_inverse = Matrix(((0.1808, 0.0, 0.0, 0.0), (0.0, -7.903e-09, 0.1808, 0.3422), (0.0, -0.1808, -7.903e-09, -1.496e-08), (0.0, 0.0, 0.0, 1.0)))
ob_empty_004.location = (-1.286, 1.605, 0.4472)
ob_empty_004.empty_display_type = 'SPHERE'
ob_empty_004.empty_display_size = 0.2
ob_empty_004.empty_image_offset = (0.0, 0.0)
ob_empty_004.lineart.crease_threshold = 0.0
ob_empty.parent = ob_base
ob_empty.matrix_parent_inverse = Matrix(((0.1808, 0.0, 0.0, 0.0), (0.0, -7.903e-09, 0.1808, 0.3422), (0.0, -0.1808, -7.903e-09, -1.496e-08), (0.0, 0.0, 0.0, 1.0)))
ob_empty.location = (0.4359, -1.928, -1.056)
ob_empty.empty_display_type = 'SPHERE'
ob_empty.empty_display_size = 0.2
ob_empty.empty_image_offset = (0.0, 0.0)
ob_empty.lineart.crease_threshold = 0.0

# ---- collection membership
col_collection_1.objects.link(ob_armature)
col_collection_1.objects.link(ob_body)
col_collection_11.objects.link(ob_lamp)
col_collection_11.objects.link(ob_camera)
col_collection_11.objects.link(ob_base)
col_collection_11.objects.link(ob_empty_001)
col_collection_11.objects.link(ob_empty_003)
col_collection_11.objects.link(ob_empty_004)
col_collection_11.objects.link(ob_empty)

# ---- scene / render settings (as saved in the file)
scene.camera = ob_camera
scene.frame_start = 31; scene.frame_end = 60; scene.frame_set(46)
scene.render.engine = 'BLENDER_EEVEE_NEXT'
scene.render.resolution_percentage = 50
scene.render.fps = 30
scene.render.dither_intensity = 0.0
scene.cycles.use_denoising = False
scene.cycles.samples = 128
scene.cycles.sampling_pattern = 'TABULATED_SOBOL'
scene.cycles.use_adaptive_sampling = False
scene.cycles.use_light_tree = False
scene.cycles.blur_glossy = 0.0
scene.cycles.sample_clamp_indirect = 0.0
scene.view_settings.view_transform = 'Standard'
bpy.context.view_layer.update()
